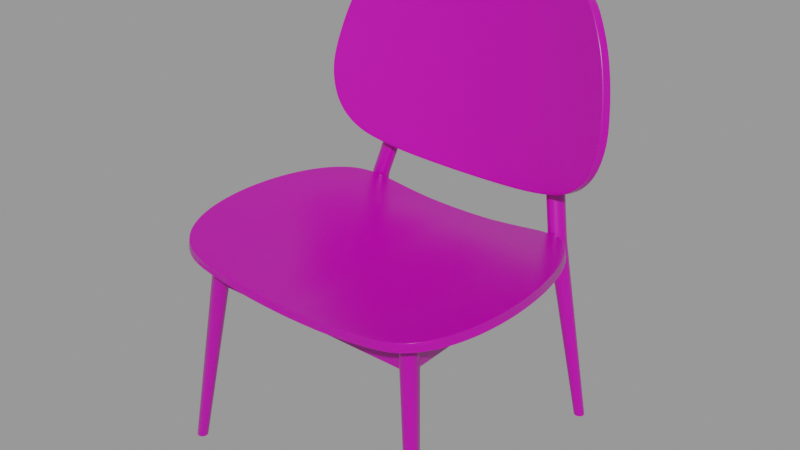 # Source: urban_chair_1K_9558bc1b-f05e-4e5f-881f-d360e84622be.blend  (saved by Blender 2.92.15; exported with 4.5.12 LTS)
import bpy
from mathutils import Matrix  # noqa: F401  (used for matrix-valued properties, if any)

bpy.ops.wm.read_factory_settings(use_empty=True)
scene = bpy.context.scene
scene.name = 'upload'

# ---- collections
col_urban_chair = bpy.data.collections.new('Urban Chair'); scene.collection.children.link(col_urban_chair)

# ---- images (referenced by path relative to the original .blend; pixels are not part of the script)
import os
ASSET_DIR = os.environ.get("B2B_ASSET_DIR", "")  # directory of the original .blend (textures are referenced by path, not embedded)
HERE = os.path.dirname(os.path.abspath(__file__))  # packed textures are extracted next to this script under _unpacked/

def load_image(name, relpath, width, height, colorspace="sRGB"):
    """Load a texture the original file referenced (path relative to the .blend, or extracted next to this script)."""
    p = next((c for c in (os.path.join(HERE, relpath), os.path.join(ASSET_DIR, relpath)) if relpath and os.path.exists(c)), "")
    if p:
        img = bpy.data.images.load(p, check_existing=True)
        img.name = name
    else:  # same state as the original file: an image datablock whose file is absent (Cycles renders it pink)
        img = bpy.data.images.new(name, width, height)
        img.source = "FILE"
        img.filepath = "//" + (relpath or name)
    img.colorspace_settings.name = colorspace
    return img
img_beech_wood_albedo_jpg = load_image('beech wood_albedo.jpg', 'textures_1k/beech wood_albedo.jpg', 1024, 1024, 'sRGB')
img_beech_wood_roughness_jpg = load_image('beech wood_roughness.jpg', 'textures_1k/beech wood_roughness.jpg', 1024, 1024, 'Non-Color')
img_beech_wood_normal_jpg = load_image('beech wood_normal.jpg', 'textures_1k/beech wood_normal.jpg', 1024, 1024, 'Non-Color')
img_beech_wood_height_jpg = load_image('beech wood_height.jpg', 'textures_1k/beech wood_height.jpg', 1024, 1024, 'Non-Color')

# ---- materials (node trees are filled in below, after node groups)
mat_beech_wood = bpy.data.materials.new('beech wood')
mat_beech_wood.alpha_threshold = 0.0
mat_beech_wood.use_transparent_shadow = False
mat_beech_wood.roughness = 0.5

# ---- node groups
ng_auto_smooth = bpy.data.node_groups.new('Auto Smooth', 'GeometryNodeTree')
_s = ng_auto_smooth.interface.new_socket(name='Geometry', in_out='OUTPUT', socket_type='NodeSocketGeometry')
_s = ng_auto_smooth.interface.new_socket(name='Geometry', in_out='INPUT', socket_type='NodeSocketGeometry')
_s = ng_auto_smooth.interface.new_socket(name='Angle', in_out='INPUT', socket_type='NodeSocketFloat')
_s.subtype = 'ANGLE'
_s.min_value = 0.0
_s.max_value = 3.142
ng_auto_smooth.is_modifier = True
_N = ng_auto_smooth.nodes; _L = ng_auto_smooth.links
n0 = _N.new('NodeGroupOutput'); n0.name = 'Group Output'; n0.location = (480, -100)
n1 = _N.new('NodeGroupInput'); n1.name = 'Group Input'; n1.location = (-420, -300)
n2 = _N.new('NodeGroupInput'); n2.name = 'Group Input.001'; n2.location = (-60, -100)
n3 = _N.new('GeometryNodeSetShadeSmooth'); n3.name = 'Set Shade Smooth'; n3.location = (120, -100)
n3.domain = 'EDGE'
n4 = _N.new('GeometryNodeSetShadeSmooth'); n4.name = 'Set Shade Smooth.001'; n4.location = (300, -100)
n5 = _N.new('GeometryNodeInputMeshEdgeAngle'); n5.name = 'Edge Angle'; n5.location = (-420, -220)
n6 = _N.new('GeometryNodeInputEdgeSmooth'); n6.name = 'Is Edge Smooth'; n6.location = (-60, -160)
n7 = _N.new('GeometryNodeInputShadeSmooth'); n7.name = 'Is Face Smooth'; n7.location = (-240, -340)
n8 = _N.new('FunctionNodeBooleanMath'); n8.name = 'Boolean Math'; n8.location = (-60, -220)
n9 = _N.new('FunctionNodeCompare'); n9.name = 'Compare'; n9.location = (-240, -180)
n9.operation = 'LESS_EQUAL'
_L.new(n5.outputs[0], n9.inputs[0])
_L.new(n4.outputs[0], n0.inputs[0])
_L.new(n1.outputs[1], n9.inputs[1])
_L.new(n9.outputs[0], n8.inputs[0])
_L.new(n7.outputs[0], n8.inputs[1])
_L.new(n2.outputs[0], n3.inputs[0])
_L.new(n6.outputs[0], n3.inputs[1])
_L.new(n3.outputs[0], n4.inputs[0])
_L.new(n8.outputs[0], n3.inputs[2])
n0.is_active_output = True

# ---- material node trees
mat_beech_wood.use_nodes = True; mat_beech_wood.node_tree.nodes.clear()
_N = mat_beech_wood.node_tree.nodes; _L = mat_beech_wood.node_tree.links
n0 = _N.new('ShaderNodeTexImage'); n0.name = 'Image Texture'; n0.location = (-600, 600)
n0.width = 140
n0.image = img_beech_wood_albedo_jpg
n1 = _N.new('ShaderNodeTexImage'); n1.name = 'Image Texture.001'; n1.location = (-600, 300)
n1.width = 140
n1.image = img_beech_wood_roughness_jpg
n2 = _N.new('ShaderNodeTexImage'); n2.name = 'Image Texture.003'; n2.location = (-900, -300)
n2.width = 140
n2.image = img_beech_wood_normal_jpg
n3 = _N.new('ShaderNodeNormalMap'); n3.name = 'Normal Map'; n3.location = (-600, -300)
n3.inputs[0].default_value = 0.1
n4 = _N.new('ShaderNodeTexImage'); n4.name = 'Image Texture.004'; n4.location = (-900, -600)
n4.width = 140
n4.image = img_beech_wood_height_jpg
n5 = _N.new('ShaderNodeDisplacement'); n5.name = 'Displacement'; n5.location = (-600, -600)
n5.inputs[1].default_value = 0.0
n5.inputs[2].default_value = 1.0
n6 = _N.new('ShaderNodeOutputMaterial'); n6.name = 'Material Output'; n6.location = (449, 111)
n7 = _N.new('ShaderNodeBsdfPrincipled'); n7.name = 'Principled BSDF'; n7.location = (92, 251)
n7.width = 150
n7.subsurface_method = 'BURLEY'
n7.inputs[3].default_value = 1.45
n7.inputs[9].default_value = (1.0, 1.0, 1.0)
n7.inputs[27].default_value = (0.0, 0.0, 0.0, 1.0)
n7.inputs[28].default_value = 1.0
n8 = _N.new('ShaderNodeRGBCurve'); n8.name = 'RGB Curves'; n8.location = (-256, 157)
_c = n8.mapping.curves[3]
while len(_c.points) > 2: _c.points.remove(_c.points[-1])
_c.points[0].location = (0.0, 0.0); _c.points[0].handle_type = 'AUTO'
_c.points[1].location = (0.45238, 0.67857); _c.points[1].handle_type = 'AUTO'
_p = _c.points.new(1.0, 1.0); _p.handle_type = 'AUTO'
n8.mapping.update()
n9 = _N.new('ShaderNodeMix'); n9.name = 'Mix'; n9.location = (-222, 421)
n9.data_type = 'RGBA'
n9.blend_type = 'MULTIPLY'
n9.inputs[0].default_value = 1.0
n9.inputs[7].default_value = (0.5, 0.2933, 0.372, 1.0)
_L.new(n7.outputs[0], n6.inputs[0])
_L.new(n0.outputs[0], n9.inputs[6])
_L.new(n1.outputs[0], n8.inputs[1])
_L.new(n2.outputs[0], n3.inputs[1])
_L.new(n3.outputs[0], n7.inputs[5])
_L.new(n4.outputs[0], n5.inputs[0])
_L.new(n9.outputs[2], n7.inputs[0])
_L.new(n8.outputs[0], n7.inputs[2])
n6.is_active_output = True

# ---- meshes
me_mesh_036 = bpy.data.meshes.new('mesh.036')
me_mesh_036.from_pydata([(3.129, 2.65, 0.4914), (3.389, 2.331, 0.5918), (3.646, 1.881, 0.6812), (3.85, 1.435, 0.7443), (4.042, 0.7584, 0.8066), (4.136, 0.281, 0.8527), (4.197, -0.126, 0.88), (4.208, -0.4835, 0.8822), (4.164, -0.8245, 0.861), (4.062, -1.201, 0.8196), (3.893, -1.517, 0.7621), (3.653, -1.792, 0.6873), (0.4995, 2.862, -0.02387), (1.141, 2.862, 0.02425), (1.794, 2.862, 0.1159), (2.45, 2.862, 0.2808), (2.777, 2.792, 0.3822), (3.877, -0.5249, 0.758), (3.73, -1.334, 0.7058), (3.557, -1.66, 0.654), (0.7936, -2.485, 0.07404), (1.611, -2.423, 0.1834), (2.386, -2.316, 0.3253), (3.058, -2.137, 0.4949), (3.358, -1.998, 0.5891), (3.832, -0.9404, 0.7402), (3.867, -0.1216, 0.755), (3.807, 0.3074, 0.7317), (3.707, 0.7801, 0.6882), (3.522, 1.38, 0.6332), (3.308, 1.855, 0.5612), (3.058, 2.326, 0.4767), (3.21, -1.788, 0.547), (3.357, -1.411, 0.5877), (3.459, -1.006, 0.6145), (3.508, -0.5666, 0.6254), (3.501, -0.1424, 0.6197), (3.442, 0.3258, 0.5981), (3.328, 0.8233, 0.5597), (3.159, 1.339, 0.5049), (2.956, 1.83, 0.44), (2.717, 2.321, 0.3647), (2.494, -1.922, 0.3497), (2.574, -1.508, 0.3691), (2.652, -1.076, 0.3787), (2.687, -0.6203, 0.3782), (2.676, -0.1456, 0.3671), (2.619, 0.3415, 0.3456), (2.521, 0.8361, 0.3146), (2.384, 1.334, 0.275), (2.214, 1.833, 0.2279), (2.016, 2.331, 0.1745), (1.677, -1.964, 0.1879), (1.742, -1.502, 0.1919), (1.793, -1.046, 0.1904), (1.814, -0.574, 0.1842), (1.802, -0.09083, 0.1732), (1.757, 0.3978, 0.1575), (1.682, 0.8882, 0.1375), (1.579, 1.377, 0.1136), (1.452, 1.863, 0.08648), (1.305, 2.345, 0.0565), (0.8337, -1.953, 0.07293), (0.8773, -1.449, 0.0721), (0.905, -0.9713, 0.06928), (0.9147, -0.487, 0.065), (0.9049, -0.0002884, 0.05919), (0.8759, 0.4838, 0.05192), (0.8289, 0.9628, 0.04332), (0.7658, 1.435, 0.03355), (0.6885, 1.898, 0.02277), (0.5989, 2.354, 0.006946), (-3.129, 2.65, 0.4914), (-3.389, 2.331, 0.5918), (-3.646, 1.881, 0.6812), (-3.85, 1.435, 0.7443), (-4.042, 0.7584, 0.8066), (-4.136, 0.281, 0.8527), (-4.197, -0.126, 0.88), (-4.208, -0.4835, 0.8822), (-4.164, -0.8245, 0.861), (-4.062, -1.201, 0.8196), (-3.893, -1.517, 0.7621), (-3.653, -1.792, 0.6873), (0.0, 2.862, -0.04175), (-0.4995, 2.862, -0.02387), (-1.141, 2.862, 0.02425), (-1.794, 2.862, 0.1159), (-2.45, 2.862, 0.2808), (-2.777, 2.792, 0.3822), (-3.877, -0.5249, 0.758), (-3.73, -1.334, 0.7058), (0.0, 2.37, -0.01107), (0.0, 1.956, 0.0), (0.0, 1.471, 0.0), (0.0, 0.9928, 0.0), (0.0, 0.5207, 0.0), (0.0, 0.06544, 0.0), (0.0, -0.4415, 0.0), (0.0, -0.9329, 0.0), (0.0, -1.414, 0.0), (0.0, -1.96, -2.295e-06), (0.0, -2.515, 0.02229), (-3.557, -1.66, 0.654), (-0.7936, -2.485, 0.07404), (-1.611, -2.423, 0.1834), (-2.386, -2.316, 0.3253), (-3.058, -2.137, 0.4949), (-3.358, -1.998, 0.5891), (-3.832, -0.9404, 0.7402), (-3.867, -0.1216, 0.755), (-3.807, 0.3074, 0.7317), (-3.707, 0.7801, 0.6882), (-3.522, 1.38, 0.6332), (-3.308, 1.855, 0.5612), (-3.058, 2.326, 0.4767), (-3.21, -1.788, 0.547), (-3.357, -1.411, 0.5877), (-3.459, -1.006, 0.6145), (-3.508, -0.5666, 0.6254), (-3.501, -0.1424, 0.6197), (-3.442, 0.3258, 0.5981), (-3.328, 0.8233, 0.5597), (-3.159, 1.339, 0.5049), (-2.956, 1.83, 0.44), (-2.717, 2.321, 0.3647), (-2.494, -1.922, 0.3497), (-2.574, -1.508, 0.3691), (-2.652, -1.076, 0.3787), (-2.687, -0.6203, 0.3782), (-2.676, -0.1456, 0.3671), (-2.619, 0.3415, 0.3456), (-2.521, 0.8361, 0.3146), (-2.384, 1.334, 0.275), (-2.214, 1.833, 0.2279), (-2.016, 2.331, 0.1745), (-1.677, -1.964, 0.1879), (-1.742, -1.502, 0.1919), (-1.793, -1.046, 0.1904), (-1.814, -0.574, 0.1842), (-1.802, -0.09083, 0.1732), (-1.757, 0.3978, 0.1575), (-1.682, 0.8882, 0.1375), (-1.579, 1.377, 0.1136), (-1.452, 1.863, 0.08648), (-1.305, 2.345, 0.0565), (-0.8337, -1.953, 0.07293), (-0.8773, -1.449, 0.0721), (-0.905, -0.9713, 0.06928), (-0.9147, -0.487, 0.065), (-0.9049, -0.0002884, 0.05919), (-0.8759, 0.4838, 0.05192), (-0.8289, 0.9628, 0.04332), (-0.7658, 1.435, 0.03355), (-0.6885, 1.898, 0.02277), (-0.5989, 2.354, 0.006946)], [], [(10, 11, 24, 19), (19, 24, 23, 32), (32, 42, 43, 33), (42, 52, 53, 43), (52, 62, 63, 53), (63, 62, 101, 100), (64, 63, 100, 99), (9, 10, 19, 18), (18, 19, 32, 33), (33, 43, 44, 34), (43, 53, 54, 44), (53, 63, 64, 54), (65, 64, 99, 98), (8, 9, 18, 25), (25, 18, 33, 34), (34, 44, 45, 35), (44, 54, 55, 45), (54, 64, 65, 55), (66, 65, 98, 97), (7, 8, 25, 17), (17, 25, 34, 35), (35, 45, 46, 36), (45, 55, 56, 46), (55, 65, 66, 56), (67, 66, 97, 96), (6, 7, 17, 26), (26, 17, 35, 36), (36, 46, 47, 37), (46, 56, 57, 47), (56, 66, 67, 57), (68, 67, 96, 95), (5, 6, 26, 27), (27, 26, 36, 37), (37, 47, 48, 38), (47, 57, 58, 48), (57, 67, 68, 58), (69, 68, 95, 94), (4, 5, 27, 28), (28, 27, 37, 38), (38, 48, 49, 39), (48, 58, 59, 49), (58, 68, 69, 59), (70, 69, 94, 93), (3, 4, 28, 29), (29, 28, 38, 39), (39, 49, 50, 40), (49, 59, 60, 50), (59, 69, 70, 60), (71, 70, 93, 92), (2, 3, 29, 30), (30, 29, 39, 40), (40, 50, 51, 41), (50, 60, 61, 51), (60, 70, 71, 61), (12, 71, 92, 84), (1, 2, 30, 31), (31, 30, 40, 41), (41, 51, 14, 15), (51, 61, 13, 14), (61, 71, 12, 13), (21, 20, 62, 52), (0, 1, 31, 16), (16, 31, 41, 15), (23, 22, 42, 32), (22, 21, 52, 42), (20, 102, 101, 62), (82, 103, 108, 83), (103, 116, 107, 108), (116, 117, 127, 126), (126, 127, 137, 136), (136, 137, 147, 146), (147, 100, 101, 146), (148, 99, 100, 147), (81, 91, 103, 82), (91, 117, 116, 103), (117, 118, 128, 127), (127, 128, 138, 137), (137, 138, 148, 147), (149, 98, 99, 148), (80, 109, 91, 81), (109, 118, 117, 91), (118, 119, 129, 128), (128, 129, 139, 138), (138, 139, 149, 148), (150, 97, 98, 149), (79, 90, 109, 80), (90, 119, 118, 109), (119, 120, 130, 129), (129, 130, 140, 139), (139, 140, 150, 149), (151, 96, 97, 150), (78, 110, 90, 79), (110, 120, 119, 90), (120, 121, 131, 130), (130, 131, 141, 140), (140, 141, 151, 150), (152, 95, 96, 151), (77, 111, 110, 78), (111, 121, 120, 110), (121, 122, 132, 131), (131, 132, 142, 141), (141, 142, 152, 151), (153, 94, 95, 152), (76, 112, 111, 77), (112, 122, 121, 111), (122, 123, 133, 132), (132, 133, 143, 142), (142, 143, 153, 152), (154, 93, 94, 153), (75, 113, 112, 76), (113, 123, 122, 112), (123, 124, 134, 133), (133, 134, 144, 143), (143, 144, 154, 153), (155, 92, 93, 154), (74, 114, 113, 75), (114, 124, 123, 113), (124, 125, 135, 134), (134, 135, 145, 144), (144, 145, 155, 154), (85, 84, 92, 155), (73, 115, 114, 74), (115, 125, 124, 114), (125, 88, 87, 135), (135, 87, 86, 145), (145, 86, 85, 155), (105, 136, 146, 104), (72, 89, 115, 73), (89, 88, 125, 115), (107, 116, 126, 106), (106, 126, 136, 105), (104, 146, 101, 102)])
me_mesh_036.polygons.foreach_set('use_smooth', [True] * 132)
_uv = me_mesh_036.uv_layers.new(name='automap')
_uv.uv.foreach_set('vector', [0.8347, 0.6675, 0.8148, 0.6892, 0.7901, 0.7056, 0.8067, 0.6787, 0.8067, 0.6787, 0.7901, 0.7056, 0.7651, 0.7165, 0.7778, 0.6888, 0.7778, 0.6888, 0.7189, 0.6994, 0.7255, 0.6665, 0.79, 0.659, 0.7189, 0.6994, 0.6528, 0.7026, 0.658, 0.666, 0.7255, 0.6665, 0.6528, 0.7026, 0.5853, 0.7018, 0.5887, 0.6618, 0.658, 0.666, 0.5887, 0.6618, 0.5853, 0.7018, 0.519, 0.7023, 0.519, 0.6591, 0.5909, 0.6239, 0.5887, 0.6618, 0.519, 0.6591, 0.5189, 0.6209, 0.8489, 0.6424, 0.8347, 0.6675, 0.8067, 0.6787, 0.8211, 0.6529, 0.8211, 0.6529, 0.8067, 0.6787, 0.7778, 0.6888, 0.79, 0.659, 0.79, 0.659, 0.7255, 0.6665, 0.7317, 0.6323, 0.7985, 0.6269, 0.7255, 0.6665, 0.658, 0.666, 0.662, 0.6298, 0.7317, 0.6323, 0.658, 0.666, 0.5887, 0.6618, 0.5909, 0.6239, 0.662, 0.6298, 0.5916, 0.5855, 0.5909, 0.6239, 0.5189, 0.6209, 0.5188, 0.582, 0.8577, 0.6126, 0.8489, 0.6424, 0.8211, 0.6529, 0.8297, 0.6217, 0.8297, 0.6217, 0.8211, 0.6529, 0.79, 0.659, 0.7985, 0.6269, 0.7985, 0.6269, 0.7317, 0.6323, 0.7345, 0.5961, 0.8025, 0.592, 0.7317, 0.6323, 0.662, 0.6298, 0.6635, 0.5923, 0.7345, 0.5961, 0.662, 0.6298, 0.5909, 0.6239, 0.5916, 0.5855, 0.6635, 0.5923, 0.5907, 0.5469, 0.5916, 0.5855, 0.5188, 0.582, 0.5188, 0.5417, 0.8616, 0.5856, 0.8577, 0.6126, 0.8297, 0.6217, 0.8336, 0.5888, 0.8336, 0.5888, 0.8297, 0.6217, 0.7985, 0.6269, 0.8025, 0.592, 0.8025, 0.592, 0.7345, 0.5961, 0.7335, 0.5585, 0.8019, 0.5584, 0.7345, 0.5961, 0.6635, 0.5923, 0.6625, 0.554, 0.7335, 0.5585, 0.6635, 0.5923, 0.5916, 0.5855, 0.5907, 0.5469, 0.6625, 0.554, 0.5883, 0.5084, 0.5907, 0.5469, 0.5188, 0.5417, 0.5187, 0.5056, 0.8608, 0.5572, 0.8616, 0.5856, 0.8336, 0.5888, 0.8328, 0.5568, 0.8328, 0.5568, 0.8336, 0.5888, 0.8025, 0.592, 0.8019, 0.5584, 0.8019, 0.5584, 0.7335, 0.5585, 0.7288, 0.5198, 0.797, 0.5212, 0.7335, 0.5585, 0.6625, 0.554, 0.6588, 0.5152, 0.7288, 0.5198, 0.6625, 0.554, 0.5907, 0.5469, 0.5883, 0.5084, 0.6588, 0.5152, 0.5845, 0.4704, 0.5883, 0.5084, 0.5187, 0.5056, 0.5187, 0.4681, 0.8557, 0.5249, 0.8608, 0.5572, 0.8328, 0.5568, 0.8278, 0.5228, 0.8278, 0.5228, 0.8328, 0.5568, 0.8019, 0.5584, 0.797, 0.5212, 0.797, 0.5212, 0.7288, 0.5198, 0.7207, 0.4806, 0.7876, 0.4817, 0.7288, 0.5198, 0.6588, 0.5152, 0.6526, 0.4763, 0.7207, 0.4806, 0.6588, 0.5152, 0.5883, 0.5084, 0.5845, 0.4704, 0.6526, 0.4763, 0.5795, 0.433, 0.5845, 0.4704, 0.5187, 0.4681, 0.5186, 0.4301, 0.8475, 0.487, 0.8557, 0.5249, 0.8278, 0.5228, 0.8193, 0.4852, 0.8193, 0.4852, 0.8278, 0.5228, 0.797, 0.5212, 0.7876, 0.4817, 0.7876, 0.4817, 0.7207, 0.4806, 0.7095, 0.441, 0.7736, 0.4408, 0.7207, 0.4806, 0.6526, 0.4763, 0.6443, 0.4375, 0.7095, 0.441, 0.6526, 0.4763, 0.5845, 0.4704, 0.5795, 0.433, 0.6443, 0.4375, 0.5733, 0.3962, 0.5795, 0.433, 0.5186, 0.4301, 0.5185, 0.3916, 0.8316, 0.4333, 0.8475, 0.487, 0.8193, 0.4852, 0.8041, 0.4376, 0.8041, 0.4376, 0.8193, 0.4852, 0.7876, 0.4817, 0.7736, 0.4408, 0.7736, 0.4408, 0.7095, 0.441, 0.6956, 0.4014, 0.7568, 0.4018, 0.7095, 0.441, 0.6443, 0.4375, 0.6341, 0.3989, 0.6956, 0.4014, 0.6443, 0.4375, 0.5795, 0.433, 0.5733, 0.3962, 0.6341, 0.3989, 0.5661, 0.3599, 0.5733, 0.3962, 0.5185, 0.3916, 0.5185, 0.3587, 0.8148, 0.3979, 0.8316, 0.4333, 0.8041, 0.4376, 0.7863, 0.3999, 0.7863, 0.3999, 0.8041, 0.4376, 0.7736, 0.4408, 0.7568, 0.4018, 0.7568, 0.4018, 0.6956, 0.4014, 0.6794, 0.3619, 0.7371, 0.3628, 0.6956, 0.4014, 0.6341, 0.3989, 0.6222, 0.3607, 0.6794, 0.3619, 0.6341, 0.3989, 0.5733, 0.3962, 0.5661, 0.3599, 0.6222, 0.3607, 0.5581, 0.3196, 0.5661, 0.3599, 0.5185, 0.3587, 0.5184, 0.3196, 0.7933, 0.3622, 0.8148, 0.3979, 0.7863, 0.3999, 0.7655, 0.3625, 0.7655, 0.3625, 0.7863, 0.3999, 0.7568, 0.4018, 0.7371, 0.3628, 0.7371, 0.3628, 0.6794, 0.3619, 0.6613, 0.3197, 0.715, 0.3198, 0.6794, 0.3619, 0.6222, 0.3607, 0.609, 0.3196, 0.6613, 0.3197, 0.6222, 0.3607, 0.5661, 0.3599, 0.5581, 0.3196, 0.609, 0.3196, 0.6476, 0.739, 0.5822, 0.7439, 0.5853, 0.7018, 0.6528, 0.7026, 0.7713, 0.3368, 0.7933, 0.3622, 0.7655, 0.3625, 0.7421, 0.3255, 0.7421, 0.3255, 0.7655, 0.3625, 0.7371, 0.3628, 0.715, 0.3198, 0.7651, 0.7165, 0.7101, 0.7306, 0.7189, 0.6994, 0.7778, 0.6888, 0.7101, 0.7306, 0.6476, 0.739, 0.6528, 0.7026, 0.7189, 0.6994, 0.5822, 0.7439, 0.5191, 0.7463, 0.519, 0.7023, 0.5853, 0.7018, 0.2032, 0.6685, 0.2313, 0.6796, 0.248, 0.7064, 0.2232, 0.6902, 0.2313, 0.6796, 0.2602, 0.6897, 0.273, 0.7173, 0.248, 0.7064, 0.2602, 0.6897, 0.2479, 0.6598, 0.3124, 0.6672, 0.3191, 0.7, 0.3191, 0.7, 0.3124, 0.6672, 0.38, 0.6664, 0.3852, 0.703, 0.3852, 0.703, 0.38, 0.6664, 0.4492, 0.662, 0.4527, 0.702, 0.4492, 0.662, 0.519, 0.6591, 0.519, 0.7023, 0.4527, 0.702, 0.4469, 0.6241, 0.5189, 0.6209, 0.519, 0.6591, 0.4492, 0.662, 0.1889, 0.6434, 0.2168, 0.6539, 0.2313, 0.6796, 0.2032, 0.6685, 0.2168, 0.6539, 0.2479, 0.6598, 0.2602, 0.6897, 0.2313, 0.6796, 0.2479, 0.6598, 0.2393, 0.6277, 0.3061, 0.6329, 0.3124, 0.6672, 0.3124, 0.6672, 0.3061, 0.6329, 0.3758, 0.6302, 0.38, 0.6664, 0.38, 0.6664, 0.3758, 0.6302, 0.4469, 0.6241, 0.4492, 0.662, 0.4461, 0.5857, 0.5188, 0.582, 0.5189, 0.6209, 0.4469, 0.6241, 0.1801, 0.6137, 0.2081, 0.6227, 0.2168, 0.6539, 0.1889, 0.6434, 0.2081, 0.6227, 0.2393, 0.6277, 0.2479, 0.6598, 0.2168, 0.6539, 0.2393, 0.6277, 0.2352, 0.5929, 0.3032, 0.5968, 0.3061, 0.6329, 0.3061, 0.6329, 0.3032, 0.5968, 0.3741, 0.5928, 0.3758, 0.6302, 0.3758, 0.6302, 0.3741, 0.5928, 0.4461, 0.5857, 0.4469, 0.6241, 0.4468, 0.5471, 0.5188, 0.5417, 0.5188, 0.582, 0.4461, 0.5857, 0.176, 0.5866, 0.2041, 0.5898, 0.2081, 0.6227, 0.1801, 0.6137, 0.2041, 0.5898, 0.2352, 0.5929, 0.2393, 0.6277, 0.2081, 0.6227, 0.2352, 0.5929, 0.2357, 0.5592, 0.3041, 0.5591, 0.3032, 0.5968, 0.3032, 0.5968, 0.3041, 0.5591, 0.3751, 0.5545, 0.3741, 0.5928, 0.3741, 0.5928, 0.3751, 0.5545, 0.4468, 0.5471, 0.4461, 0.5857, 0.4491, 0.5087, 0.5187, 0.5056, 0.5188, 0.5417, 0.4468, 0.5471, 0.1768, 0.5583, 0.2047, 0.5578, 0.2041, 0.5898, 0.176, 0.5866, 0.2047, 0.5578, 0.2357, 0.5592, 0.2352, 0.5929, 0.2041, 0.5898, 0.2357, 0.5592, 0.2404, 0.5221, 0.3087, 0.5205, 0.3041, 0.5591, 0.3041, 0.5591, 0.3087, 0.5205, 0.3787, 0.5157, 0.3751, 0.5545, 0.3751, 0.5545, 0.3787, 0.5157, 0.4491, 0.5087, 0.4468, 0.5471, 0.4528, 0.4706, 0.5187, 0.4681, 0.5187, 0.5056, 0.4491, 0.5087, 0.1818, 0.526, 0.2096, 0.5237, 0.2047, 0.5578, 0.1768, 0.5583, 0.2096, 0.5237, 0.2404, 0.5221, 0.2357, 0.5592, 0.2047, 0.5578, 0.2404, 0.5221, 0.2498, 0.4826, 0.3167, 0.4812, 0.3087, 0.5205, 0.3087, 0.5205, 0.3167, 0.4812, 0.3847, 0.4767, 0.3787, 0.5157, 0.3787, 0.5157, 0.3847, 0.4767, 0.4528, 0.4706, 0.4491, 0.5087, 0.4577, 0.4332, 0.5186, 0.4301, 0.5187, 0.4681, 0.4528, 0.4706, 0.1899, 0.4881, 0.2181, 0.4862, 0.2096, 0.5237, 0.1818, 0.526, 0.2181, 0.4862, 0.2498, 0.4826, 0.2404, 0.5221, 0.2096, 0.5237, 0.2498, 0.4826, 0.2636, 0.4416, 0.3277, 0.4416, 0.3167, 0.4812, 0.3167, 0.4812, 0.3277, 0.4416, 0.3929, 0.4379, 0.3847, 0.4767, 0.3847, 0.4767, 0.3929, 0.4379, 0.4577, 0.4332, 0.4528, 0.4706, 0.4638, 0.3963, 0.5185, 0.3916, 0.5186, 0.4301, 0.4577, 0.4332, 0.2056, 0.4343, 0.2331, 0.4385, 0.2181, 0.4862, 0.1899, 0.4881, 0.2331, 0.4385, 0.2636, 0.4416, 0.2498, 0.4826, 0.2181, 0.4862, 0.2636, 0.4416, 0.2803, 0.4025, 0.3415, 0.4019, 0.3277, 0.4416, 0.3277, 0.4416, 0.3415, 0.4019, 0.403, 0.3993, 0.3929, 0.4379, 0.3929, 0.4379, 0.403, 0.3993, 0.4638, 0.3963, 0.4577, 0.4332, 0.4709, 0.3601, 0.5185, 0.3587, 0.5185, 0.3916, 0.4638, 0.3963, 0.2223, 0.3988, 0.2508, 0.4007, 0.2331, 0.4385, 0.2056, 0.4343, 0.2508, 0.4007, 0.2803, 0.4025, 0.2636, 0.4416, 0.2331, 0.4385, 0.2803, 0.4025, 0.2999, 0.3635, 0.3576, 0.3624, 0.3415, 0.4019, 0.3415, 0.4019, 0.3576, 0.3624, 0.4147, 0.361, 0.403, 0.3993, 0.403, 0.3993, 0.4147, 0.361, 0.4709, 0.3601, 0.4638, 0.3963, 0.4788, 0.3197, 0.5184, 0.3196, 0.5185, 0.3587, 0.4709, 0.3601, 0.2437, 0.363, 0.2715, 0.3632, 0.2508, 0.4007, 0.2223, 0.3988, 0.2715, 0.3632, 0.2999, 0.3635, 0.2803, 0.4025, 0.2508, 0.4007, 0.2999, 0.3635, 0.3218, 0.3204, 0.3755, 0.3201, 0.3576, 0.3624, 0.3576, 0.3624, 0.3755, 0.3201, 0.4278, 0.3199, 0.4147, 0.361, 0.4147, 0.361, 0.4278, 0.3199, 0.4788, 0.3197, 0.4709, 0.3601, 0.3905, 0.7394, 0.3852, 0.703, 0.4527, 0.702, 0.456, 0.7441, 0.2656, 0.3376, 0.2948, 0.3262, 0.2715, 0.3632, 0.2437, 0.363, 0.2948, 0.3262, 0.3218, 0.3204, 0.2999, 0.3635, 0.2715, 0.3632, 0.273, 0.7173, 0.2602, 0.6897, 0.3191, 0.7, 0.328, 0.7312, 0.328, 0.7312, 0.3191, 0.7, 0.3852, 0.703, 0.3905, 0.7394, 0.456, 0.7441, 0.4527, 0.702, 0.519, 0.7023, 0.5191, 0.7463])
me_mesh_036.materials.append(mat_beech_wood)
me_mesh_036.use_remesh_preserve_volume = False
me_mesh_036.use_remesh_preserve_attributes = False
me_mesh_036.use_mirror_vertex_groups = False
me_mesh_036.auto_texspace = False
me_mesh_036.update()
me_mesh_037 = bpy.data.meshes.new('mesh.037')
me_mesh_037.from_pydata([(2.154, 2.886, 0.3652), (2.615, 2.714, 0.4459), (2.962, 2.297, 0.5068), (3.202, 1.773, 0.5487), (3.359, 1.201, 0.5763), (3.449, 0.6038, 0.592), (3.473, -0.004372, 0.5962), (3.426, -0.6109, 0.588), (3.291, -1.197, 0.5642), (3.037, -1.722, 0.5198), (2.642, -2.091, 0.4506), (2.154, -2.212, 0.3652), (0.2918, 2.886, 0.1877), (0.6962, 2.886, 0.1991), (0.9909, 2.886, 0.2209), (1.475, 2.886, 0.2736), (2.526, -0.5742, 0.4228), (2.205, -1.642, 0.3771), (1.878, -2.026, 0.3307), (0.2918, -2.212, 0.1877), (0.6962, -2.212, 0.1991), (0.9909, -2.212, 0.2209), (1.475, -2.212, 0.2736), (2.414, -1.134, 0.4069), (2.565, 0.003372, 0.4283), (2.545, 0.5843, 0.4255), (2.471, 1.158, 0.415), (2.341, 1.712, 0.3965), (2.143, 2.227, 0.3684), (1.856, 2.655, 0.3276), (1.305, -1.962, 0.2493), (1.56, -1.563, 0.2723), (1.724, -1.071, 0.2871), (1.811, -0.5375, 0.295), (1.842, 0.01112, 0.2978), (1.826, 0.5648, 0.2964), (1.768, 1.115, 0.2911), (1.666, 1.651, 0.282), (1.512, 2.158, 0.268), (1.288, 2.597, 0.2477), (0.8151, -1.907, 0.214), (0.9116, -1.496, 0.2262), (0.9735, -1.017, 0.234), (1.007, -0.5063, 0.2381), (1.018, 0.01771, 0.2396), (1.012, 0.5481, 0.2388), (0.9904, 1.078, 0.2361), (0.9519, 1.599, 0.2312), (0.8934, 2.098, 0.2239), (0.8086, 2.547, 0.2132), (0.3412, -1.848, 0.1942), (0.3812, -1.423, 0.1994), (0.4069, -0.9583, 0.2027), (0.4206, -0.4727, 0.2045), (0.4254, 0.02481, 0.2051), (0.423, 0.5303, 0.2048), (0.4139, 1.039, 0.2036), (0.3979, 1.543, 0.2015), (0.3737, 2.034, 0.1984), (0.3385, 2.494, 0.1938), (-2.154, 2.886, 0.3652), (-2.615, 2.714, 0.4459), (-2.962, 2.297, 0.5068), (-3.202, 1.773, 0.5487), (-3.359, 1.201, 0.5763), (-3.449, 0.6038, 0.592), (-3.473, -0.004372, 0.5962), (-3.426, -0.6109, 0.588), (-3.291, -1.197, 0.5642), (-3.037, -1.722, 0.5198), (-2.642, -2.091, 0.4506), (-2.154, -2.212, 0.3652), (0.0, 2.886, 0.1835), (-0.2918, 2.886, 0.1877), (-0.6962, 2.886, 0.1991), (-0.9909, 2.886, 0.2209), (-1.475, 2.886, 0.2736), (-2.526, -0.5742, 0.4228), (-2.205, -1.642, 0.3771), (0.0, 2.422, 0.1835), (0.0, 1.948, 0.1835), (0.0, 1.468, 0.1835), (0.0, 0.9855, 0.1835), (0.0, 0.5062, 0.1835), (0.0, 0.03435, 0.1835), (0.0, -0.4275, 0.1835), (0.0, -0.8801, 0.1835), (0.0, -1.326, 0.1835), (0.0, -1.769, 0.1835), (0.0, -2.212, 0.1835), (-1.878, -2.026, 0.3307), (-0.2918, -2.212, 0.1877), (-0.6962, -2.212, 0.1991), (-0.9909, -2.212, 0.2209), (-1.475, -2.212, 0.2736), (-2.414, -1.134, 0.4069), (-2.565, 0.003372, 0.4283), (-2.545, 0.5843, 0.4255), (-2.471, 1.158, 0.415), (-2.341, 1.712, 0.3965), (-2.143, 2.227, 0.3684), (-1.856, 2.655, 0.3276), (-1.305, -1.962, 0.2493), (-1.56, -1.563, 0.2723), (-1.724, -1.071, 0.2871), (-1.811, -0.5375, 0.295), (-1.842, 0.01112, 0.2978), (-1.826, 0.5648, 0.2964), (-1.768, 1.115, 0.2911), (-1.666, 1.651, 0.282), (-1.512, 2.158, 0.268), (-1.288, 2.597, 0.2477), (-0.8151, -1.907, 0.214), (-0.9116, -1.496, 0.2262), (-0.9735, -1.017, 0.234), (-1.007, -0.5063, 0.2381), (-1.018, 0.01771, 0.2396), (-1.012, 0.5481, 0.2388), (-0.9904, 1.078, 0.2361), (-0.9519, 1.599, 0.2312), (-0.8934, 2.098, 0.2239), (-0.8086, 2.547, 0.2132), (-0.3412, -1.848, 0.1942), (-0.3812, -1.423, 0.1994), (-0.4069, -0.9583, 0.2027), (-0.4206, -0.4727, 0.2045), (-0.4254, 0.02481, 0.2051), (-0.423, 0.5303, 0.2048), (-0.4139, 1.039, 0.2036), (-0.3979, 1.543, 0.2015), (-0.3737, 2.034, 0.1984), (-0.3385, 2.494, 0.1938)], [], [(10, 11, 22, 18), (18, 22, 21, 30), (30, 21, 20, 40), (40, 20, 19, 50), (50, 19, 89, 88), (9, 10, 18, 17), (17, 18, 30, 31), (31, 30, 40, 41), (41, 40, 50, 51), (51, 50, 88, 87), (8, 9, 17, 23), (23, 17, 31, 32), (32, 31, 41, 42), (42, 41, 51, 52), (52, 51, 87, 86), (7, 8, 23, 16), (16, 23, 32, 33), (33, 32, 42, 43), (43, 42, 52, 53), (53, 52, 86, 85), (6, 7, 16, 24), (24, 16, 33, 34), (34, 33, 43, 44), (44, 43, 53, 54), (54, 53, 85, 84), (5, 6, 24, 25), (25, 24, 34, 35), (35, 34, 44, 45), (45, 44, 54, 55), (55, 54, 84, 83), (4, 5, 25, 26), (26, 25, 35, 36), (36, 35, 45, 46), (46, 45, 55, 56), (56, 55, 83, 82), (3, 4, 26, 27), (27, 26, 36, 37), (37, 36, 46, 47), (47, 46, 56, 57), (57, 56, 82, 81), (2, 3, 27, 28), (28, 27, 37, 38), (38, 37, 47, 48), (48, 47, 57, 58), (58, 57, 81, 80), (1, 2, 28, 29), (29, 28, 38, 39), (39, 38, 48, 49), (49, 48, 58, 59), (59, 58, 80, 79), (0, 1, 29, 15), (15, 29, 39, 14), (14, 39, 49, 13), (13, 49, 59, 12), (12, 59, 79, 72), (70, 90, 94, 71), (90, 102, 93, 94), (102, 112, 92, 93), (112, 122, 91, 92), (122, 88, 89, 91), (69, 78, 90, 70), (78, 103, 102, 90), (103, 113, 112, 102), (113, 123, 122, 112), (123, 87, 88, 122), (68, 95, 78, 69), (95, 104, 103, 78), (104, 114, 113, 103), (114, 124, 123, 113), (124, 86, 87, 123), (67, 77, 95, 68), (77, 105, 104, 95), (105, 115, 114, 104), (115, 125, 124, 114), (125, 85, 86, 124), (66, 96, 77, 67), (96, 106, 105, 77), (106, 116, 115, 105), (116, 126, 125, 115), (126, 84, 85, 125), (65, 97, 96, 66), (97, 107, 106, 96), (107, 117, 116, 106), (117, 127, 126, 116), (127, 83, 84, 126), (64, 98, 97, 65), (98, 108, 107, 97), (108, 118, 117, 107), (118, 128, 127, 117), (128, 82, 83, 127), (63, 99, 98, 64), (99, 109, 108, 98), (109, 119, 118, 108), (119, 129, 128, 118), (129, 81, 82, 128), (62, 100, 99, 63), (100, 110, 109, 99), (110, 120, 119, 109), (120, 130, 129, 119), (130, 80, 81, 129), (61, 101, 100, 62), (101, 111, 110, 100), (111, 121, 120, 110), (121, 131, 130, 120), (131, 79, 80, 130), (60, 76, 101, 61), (76, 75, 111, 101), (75, 74, 121, 111), (74, 73, 131, 121), (73, 72, 79, 131)])
me_mesh_037.polygons.foreach_set('use_smooth', [True] * 110)
_uv = me_mesh_037.uv_layers.new(name='UVMap')
_uv.uv.foreach_set('vector', [0.779, 0.7344, 0.7306, 0.7463, 0.6636, 0.7463, 0.7034, 0.7281, 0.7034, 0.7281, 0.6636, 0.7463, 0.6159, 0.7463, 0.6467, 0.7218, 0.6467, 0.7218, 0.6159, 0.7463, 0.587, 0.7463, 0.5987, 0.7165, 0.5987, 0.7165, 0.587, 0.7463, 0.5474, 0.7463, 0.5522, 0.7107, 0.5522, 0.7107, 0.5474, 0.7463, 0.5188, 0.7463, 0.5188, 0.7029, 0.8183, 0.6983, 0.779, 0.7344, 0.7034, 0.7281, 0.7357, 0.6906, 0.7357, 0.6906, 0.7034, 0.7281, 0.6467, 0.7218, 0.6718, 0.6828, 0.6718, 0.6828, 0.6467, 0.7218, 0.5987, 0.7165, 0.6081, 0.6762, 0.6081, 0.6762, 0.5987, 0.7165, 0.5522, 0.7107, 0.5562, 0.6691, 0.5562, 0.6691, 0.5522, 0.7107, 0.5188, 0.7029, 0.5188, 0.6596, 0.8435, 0.647, 0.8183, 0.6983, 0.7357, 0.6906, 0.7564, 0.6408, 0.7564, 0.6408, 0.7357, 0.6906, 0.6718, 0.6828, 0.6878, 0.6346, 0.6878, 0.6346, 0.6718, 0.6828, 0.6081, 0.6762, 0.6142, 0.6293, 0.6142, 0.6293, 0.6081, 0.6762, 0.5562, 0.6691, 0.5587, 0.6236, 0.5587, 0.6236, 0.5562, 0.6691, 0.5188, 0.6596, 0.5188, 0.616, 0.8569, 0.5896, 0.8435, 0.647, 0.7564, 0.6408, 0.7674, 0.586, 0.7674, 0.586, 0.7564, 0.6408, 0.6878, 0.6346, 0.6964, 0.5824, 0.6964, 0.5824, 0.6878, 0.6346, 0.6142, 0.6293, 0.6175, 0.5794, 0.6175, 0.5794, 0.6142, 0.6293, 0.5587, 0.6236, 0.56, 0.5761, 0.56, 0.5761, 0.5587, 0.6236, 0.5188, 0.616, 0.5188, 0.5717, 0.8616, 0.5303, 0.8569, 0.5896, 0.7674, 0.586, 0.7713, 0.5295, 0.7713, 0.5295, 0.7674, 0.586, 0.6964, 0.5824, 0.6994, 0.5288, 0.6994, 0.5288, 0.6964, 0.5824, 0.6175, 0.5794, 0.6186, 0.5281, 0.6186, 0.5281, 0.6175, 0.5794, 0.56, 0.5761, 0.5605, 0.5274, 0.5605, 0.5274, 0.56, 0.5761, 0.5188, 0.5717, 0.5188, 0.5265, 0.8592, 0.4708, 0.8616, 0.5303, 0.7713, 0.5295, 0.7693, 0.4727, 0.7693, 0.4727, 0.7713, 0.5295, 0.6994, 0.5288, 0.6978, 0.4746, 0.6978, 0.4746, 0.6994, 0.5288, 0.6186, 0.5281, 0.618, 0.4762, 0.618, 0.4762, 0.6186, 0.5281, 0.5605, 0.5274, 0.5603, 0.478, 0.5603, 0.478, 0.5605, 0.5274, 0.5188, 0.5265, 0.5188, 0.4803, 0.8503, 0.4124, 0.8592, 0.4708, 0.7693, 0.4727, 0.762, 0.4166, 0.762, 0.4166, 0.7693, 0.4727, 0.6978, 0.4746, 0.6922, 0.4208, 0.6922, 0.4208, 0.6978, 0.4746, 0.618, 0.4762, 0.6159, 0.4244, 0.6159, 0.4244, 0.618, 0.4762, 0.5603, 0.478, 0.5594, 0.4282, 0.5594, 0.4282, 0.5603, 0.478, 0.5188, 0.4803, 0.5188, 0.4334, 0.8347, 0.3564, 0.8503, 0.4124, 0.762, 0.4166, 0.7491, 0.3624, 0.7491, 0.3624, 0.762, 0.4166, 0.6922, 0.4208, 0.6822, 0.3683, 0.6822, 0.3683, 0.6922, 0.4208, 0.6159, 0.4244, 0.6121, 0.3734, 0.6121, 0.3734, 0.6159, 0.4244, 0.5594, 0.4282, 0.5578, 0.3789, 0.5578, 0.3789, 0.5594, 0.4282, 0.5188, 0.4334, 0.5188, 0.3862, 0.8109, 0.3051, 0.8347, 0.3564, 0.7491, 0.3624, 0.7296, 0.3119, 0.7296, 0.3119, 0.7491, 0.3624, 0.6822, 0.3683, 0.667, 0.3188, 0.667, 0.3188, 0.6822, 0.3683, 0.6121, 0.3734, 0.6064, 0.3246, 0.6064, 0.3246, 0.6121, 0.3734, 0.5578, 0.3789, 0.5554, 0.3308, 0.5554, 0.3308, 0.5578, 0.3789, 0.5188, 0.3862, 0.5188, 0.3392, 0.7763, 0.2644, 0.8109, 0.3051, 0.7296, 0.3119, 0.7012, 0.2701, 0.7012, 0.2701, 0.7296, 0.3119, 0.667, 0.3188, 0.6451, 0.2758, 0.6451, 0.2758, 0.667, 0.3188, 0.6064, 0.3246, 0.598, 0.2806, 0.598, 0.2806, 0.6064, 0.3246, 0.5554, 0.3308, 0.552, 0.2859, 0.552, 0.2859, 0.5554, 0.3308, 0.5188, 0.3392, 0.5188, 0.2929, 0.7306, 0.2475, 0.7763, 0.2644, 0.7012, 0.2701, 0.6636, 0.2475, 0.6636, 0.2475, 0.7012, 0.2701, 0.6451, 0.2758, 0.6159, 0.2475, 0.6159, 0.2475, 0.6451, 0.2758, 0.598, 0.2806, 0.587, 0.2475, 0.587, 0.2475, 0.598, 0.2806, 0.552, 0.2859, 0.5474, 0.2475, 0.5474, 0.2475, 0.552, 0.2859, 0.5188, 0.2929, 0.5188, 0.2475, 0.2587, 0.7344, 0.3343, 0.7281, 0.3741, 0.7463, 0.3071, 0.7463, 0.3343, 0.7281, 0.3909, 0.7218, 0.4218, 0.7463, 0.3741, 0.7463, 0.3909, 0.7218, 0.439, 0.7165, 0.4507, 0.7463, 0.4218, 0.7463, 0.439, 0.7165, 0.4854, 0.7107, 0.4903, 0.7463, 0.4507, 0.7463, 0.4854, 0.7107, 0.5188, 0.7029, 0.5188, 0.7463, 0.4903, 0.7463, 0.2194, 0.6983, 0.302, 0.6906, 0.3343, 0.7281, 0.2587, 0.7344, 0.302, 0.6906, 0.3659, 0.6828, 0.3909, 0.7218, 0.3343, 0.7281, 0.3659, 0.6828, 0.4295, 0.6762, 0.439, 0.7165, 0.3909, 0.7218, 0.4295, 0.6762, 0.4815, 0.6691, 0.4854, 0.7107, 0.439, 0.7165, 0.4815, 0.6691, 0.5188, 0.6596, 0.5188, 0.7029, 0.4854, 0.7107, 0.1942, 0.647, 0.2813, 0.6408, 0.302, 0.6906, 0.2194, 0.6983, 0.2813, 0.6408, 0.3499, 0.6346, 0.3659, 0.6828, 0.302, 0.6906, 0.3499, 0.6346, 0.4234, 0.6293, 0.4295, 0.6762, 0.3659, 0.6828, 0.4234, 0.6293, 0.479, 0.6236, 0.4815, 0.6691, 0.4295, 0.6762, 0.479, 0.6236, 0.5188, 0.616, 0.5188, 0.6596, 0.4815, 0.6691, 0.1807, 0.5896, 0.2702, 0.586, 0.2813, 0.6408, 0.1942, 0.647, 0.2702, 0.586, 0.3413, 0.5824, 0.3499, 0.6346, 0.2813, 0.6408, 0.3413, 0.5824, 0.4202, 0.5794, 0.4234, 0.6293, 0.3499, 0.6346, 0.4202, 0.5794, 0.4776, 0.5761, 0.479, 0.6236, 0.4234, 0.6293, 0.4776, 0.5761, 0.5188, 0.5717, 0.5188, 0.616, 0.479, 0.6236, 0.176, 0.5303, 0.2664, 0.5295, 0.2702, 0.586, 0.1807, 0.5896, 0.2664, 0.5295, 0.3383, 0.5288, 0.3413, 0.5824, 0.2702, 0.586, 0.3383, 0.5288, 0.4191, 0.5281, 0.4202, 0.5794, 0.3413, 0.5824, 0.4191, 0.5281, 0.4772, 0.5274, 0.4776, 0.5761, 0.4202, 0.5794, 0.4772, 0.5274, 0.5188, 0.5265, 0.5188, 0.5717, 0.4776, 0.5761, 0.1784, 0.4708, 0.2684, 0.4727, 0.2664, 0.5295, 0.176, 0.5303, 0.2684, 0.4727, 0.3398, 0.4746, 0.3383, 0.5288, 0.2664, 0.5295, 0.3398, 0.4746, 0.4196, 0.4762, 0.4191, 0.5281, 0.3383, 0.5288, 0.4196, 0.4762, 0.4774, 0.478, 0.4772, 0.5274, 0.4191, 0.5281, 0.4774, 0.478, 0.5188, 0.4803, 0.5188, 0.5265, 0.4772, 0.5274, 0.1873, 0.4124, 0.2757, 0.4166, 0.2684, 0.4727, 0.1784, 0.4708, 0.2757, 0.4166, 0.3455, 0.4208, 0.3398, 0.4746, 0.2684, 0.4727, 0.3455, 0.4208, 0.4218, 0.4244, 0.4196, 0.4762, 0.3398, 0.4746, 0.4218, 0.4244, 0.4783, 0.4282, 0.4774, 0.478, 0.4196, 0.4762, 0.4783, 0.4282, 0.5188, 0.4334, 0.5188, 0.4803, 0.4774, 0.478, 0.203, 0.3564, 0.2886, 0.3624, 0.2757, 0.4166, 0.1873, 0.4124, 0.2886, 0.3624, 0.3555, 0.3683, 0.3455, 0.4208, 0.2757, 0.4166, 0.3555, 0.3683, 0.4256, 0.3734, 0.4218, 0.4244, 0.3455, 0.4208, 0.4256, 0.3734, 0.4799, 0.3789, 0.4783, 0.4282, 0.4218, 0.4244, 0.4799, 0.3789, 0.5188, 0.3862, 0.5188, 0.4334, 0.4783, 0.4282, 0.2268, 0.3051, 0.3081, 0.3119, 0.2886, 0.3624, 0.203, 0.3564, 0.3081, 0.3119, 0.3706, 0.3188, 0.3555, 0.3683, 0.2886, 0.3624, 0.3706, 0.3188, 0.4313, 0.3246, 0.4256, 0.3734, 0.3555, 0.3683, 0.4313, 0.3246, 0.4822, 0.3308, 0.4799, 0.3789, 0.4256, 0.3734, 0.4822, 0.3308, 0.5188, 0.3392, 0.5188, 0.3862, 0.4799, 0.3789, 0.2613, 0.2644, 0.3365, 0.2701, 0.3081, 0.3119, 0.2268, 0.3051, 0.3365, 0.2701, 0.3926, 0.2758, 0.3706, 0.3188, 0.3081, 0.3119, 0.3926, 0.2758, 0.4397, 0.2806, 0.4313, 0.3246, 0.3706, 0.3188, 0.4397, 0.2806, 0.4857, 0.2859, 0.4822, 0.3308, 0.4313, 0.3246, 0.4857, 0.2859, 0.5188, 0.2929, 0.5188, 0.3392, 0.4822, 0.3308, 0.3071, 0.2475, 0.3741, 0.2475, 0.3365, 0.2701, 0.2613, 0.2644, 0.3741, 0.2475, 0.4218, 0.2475, 0.3926, 0.2758, 0.3365, 0.2701, 0.4218, 0.2475, 0.4507, 0.2475, 0.4397, 0.2806, 0.3926, 0.2758, 0.4507, 0.2475, 0.4903, 0.2475, 0.4857, 0.2859, 0.4397, 0.2806, 0.4903, 0.2475, 0.5188, 0.2475, 0.5188, 0.2929, 0.4857, 0.2859])
me_mesh_037.materials.append(mat_beech_wood)
me_mesh_037.use_remesh_preserve_volume = False
me_mesh_037.use_remesh_preserve_attributes = False
me_mesh_037.use_mirror_vertex_groups = False
me_mesh_037.update()
me_cube = bpy.data.meshes.new('Cube')
me_cube.from_pydata([(-2.785, -0.1711, -0.6095), (-2.67, -0.1711, 0.2944), (2.785, -0.1711, -0.6095), (2.67, -0.1711, 0.2944), (3.459e-10, -0.1711, 0.06418), (0.5447, -0.1711, -0.6095), (1.089, -0.1711, -0.6095), (1.634, -0.1711, -0.6095), (2.179, -0.1711, -0.6095), (2.193, -0.1711, 0.2093), (1.658, -0.1711, 0.1487), (1.115, -0.1711, 0.1115), (0.5631, -0.1711, 0.08686), (3.459e-10, -0.1711, -0.6095), (-0.5447, -0.1711, -0.6095), (-1.089, -0.1711, -0.6095), (-1.634, -0.1711, -0.6095), (-2.179, -0.1711, -0.6095), (-2.193, -0.1711, 0.2093), (-1.658, -0.1711, 0.1487), (-1.115, -0.1711, 0.1115), (-0.5631, -0.1711, 0.08686), (-2.896, 5.002, -0.5837), (-2.776, 5.002, 0.3202), (2.896, 5.002, -0.5837), (2.776, 5.002, 0.3202), (1.95e-09, 5.002, 0.08997), (0.5664, 5.002, -0.5837), (1.133, 5.002, -0.5837), (1.699, 5.002, -0.5837), (2.266, 5.002, -0.5837), (2.281, 5.002, 0.2351), (1.724, 5.002, 0.1745), (1.159, 5.002, 0.1373), (0.5855, 5.002, 0.1127), (1.95e-09, 5.002, -0.5837), (-0.5664, 5.002, -0.5837), (-1.133, 5.002, -0.5837), (-1.699, 5.002, -0.5837), (-2.266, 5.002, -0.5837), (-2.281, 5.002, 0.2351), (-1.724, 5.002, 0.1745), (-1.159, 5.002, 0.1373), (-0.5855, 5.002, 0.1127), (3.023, 5.568, -0.567), (2.984, 5.454, 0.3361), (3.023, 3.347, -0.567), (3.023, 3.887, -0.567), (3.023, 4.427, -0.567), (3.023, 4.967, -0.567), (2.986, 4.785, 0.3067), (2.986, 4.22, 0.2942), (2.986, 3.754, 0.2958), (2.986, 3.31, 0.3053), (3.023, 0.03371, -0.567), (2.984, 0.1482, 0.3361), (2.985, 2.801, 0.3164), (3.023, 2.801, -0.5661), (3.023, 2.255, -0.567), (3.023, 1.715, -0.567), (3.023, 1.175, -0.567), (3.023, 0.6348, -0.567), (2.986, 0.8173, 0.3067), (2.986, 1.382, 0.2942), (2.986, 1.848, 0.2958), (2.986, 2.292, 0.3053), (-3.023, 5.568, -0.567), (-2.984, 5.454, 0.3361), (-3.023, 3.347, -0.567), (-3.023, 3.887, -0.567), (-3.023, 4.427, -0.567), (-3.023, 4.967, -0.567), (-2.986, 4.785, 0.3067), (-2.986, 4.22, 0.2942), (-2.986, 3.754, 0.2958), (-2.986, 3.31, 0.3053), (-3.023, 0.03371, -0.567), (-2.984, 0.1482, 0.3361), (-2.985, 2.801, 0.3164), (-3.023, 2.801, -0.5661), (-3.023, 2.255, -0.567), (-3.023, 1.715, -0.567), (-3.023, 1.175, -0.567), (-3.023, 0.6348, -0.567), (-2.986, 0.8173, 0.3067), (-2.986, 1.382, 0.2942), (-2.986, 1.848, 0.2958), (-2.986, 2.292, 0.3053)], [], [(0, 17, 18, 1), (17, 16, 19, 18), (2, 3, 9, 8), (8, 9, 10, 7), (7, 10, 11, 6), (6, 11, 12, 5), (5, 12, 4, 13), (16, 15, 20, 19), (15, 14, 21, 20), (14, 13, 4, 21), (22, 39, 40, 23), (39, 38, 41, 40), (24, 25, 31, 30), (30, 31, 32, 29), (29, 32, 33, 28), (28, 33, 34, 27), (27, 34, 26, 35), (38, 37, 42, 41), (37, 36, 43, 42), (36, 35, 26, 43), (44, 45, 50, 49), (49, 50, 51, 48), (48, 51, 52, 47), (47, 52, 53, 46), (46, 53, 56, 57), (54, 61, 62, 55), (61, 60, 63, 62), (60, 59, 64, 63), (59, 58, 65, 64), (58, 57, 56, 65), (66, 71, 72, 67), (71, 70, 73, 72), (70, 69, 74, 73), (69, 68, 75, 74), (68, 79, 78, 75), (76, 77, 84, 83), (83, 84, 85, 82), (82, 85, 86, 81), (81, 86, 87, 80), (80, 87, 78, 79)])
me_cube.polygons.foreach_set('use_smooth', [True] * 40)
_uv = me_cube.uv_layers.new(name='UVMap')
_uv.uv.foreach_set('vector', [0.9552, 0.9379, 0.8463, 0.9379, 0.8489, 0.7909, 0.9345, 0.7757, 0.8463, 0.9379, 0.7486, 0.9379, 0.7528, 0.8018, 0.8489, 0.7909, -0.04475, 0.9379, -0.02403, 0.7757, 0.06149, 0.7909, 0.06408, 0.9379, 0.06408, 0.9379, 0.06149, 0.7909, 0.1576, 0.8018, 0.1619, 0.9379, 0.1619, 0.9379, 0.1576, 0.8018, 0.2551, 0.8085, 0.2596, 0.9379, 0.2596, 0.9379, 0.2551, 0.8085, 0.3541, 0.8129, 0.3574, 0.9379, 0.3574, 0.9379, 0.3541, 0.8129, 0.4552, 0.817, 0.4552, 0.9379, 0.7486, 0.9379, 0.6508, 0.9379, 0.6554, 0.8085, 0.7528, 0.8018, 0.6508, 0.9379, 0.553, 0.9379, 0.5563, 0.8129, 0.6554, 0.8085, 0.553, 0.9379, 0.4552, 0.9379, 0.4552, 0.817, 0.5563, 0.8129, 0.1561, 7.811e-05, 0.1561, 0.1089, 0.01476, 0.1063, 7.811e-05, 0.0208, 0.1561, 0.1089, 0.1561, 0.2067, 0.02523, 0.2024, 0.01476, 0.1063, 0.1561, 0.9999, 7.814e-05, 0.9792, 0.01476, 0.8937, 0.1561, 0.8911, 0.1561, 0.8911, 0.01476, 0.8937, 0.02523, 0.7976, 0.1561, 0.7933, 0.1561, 0.7933, 0.02523, 0.7976, 0.03166, 0.7001, 0.1561, 0.6956, 0.1561, 0.6956, 0.03166, 0.7001, 0.03591, 0.6011, 0.1561, 0.5978, 0.1561, 0.5978, 0.03591, 0.6011, 0.03982, 0.5, 0.1561, 0.5, 0.1561, 0.2067, 0.1561, 0.3044, 0.03166, 0.2999, 0.02523, 0.2024, 0.1561, 0.3044, 0.1561, 0.4022, 0.03591, 0.3989, 0.03166, 0.2999, 0.1561, 0.4022, 0.1561, 0.5, 0.03982, 0.5, 0.03591, 0.3989, 0.8684, 0.5561, 0.8486, 0.7122, 0.7331, 0.7071, 0.7646, 0.5561, 0.7646, 0.5561, 0.7331, 0.7071, 0.6355, 0.7049, 0.6714, 0.5561, 0.6714, 0.5561, 0.6355, 0.7049, 0.5552, 0.7052, 0.5781, 0.5561, 0.5781, 0.5561, 0.5552, 0.7052, 0.4785, 0.7068, 0.4849, 0.5561, 0.4849, 0.5561, 0.4785, 0.7068, 0.3906, 0.7088, 0.3906, 0.5563, -0.08708, 0.5561, 0.01668, 0.5561, 0.0482, 0.7071, -0.06732, 0.7122, 0.01668, 0.5561, 0.1099, 0.5561, 0.1457, 0.7049, 0.0482, 0.7071, 0.1099, 0.5561, 0.2031, 0.5561, 0.2261, 0.7052, 0.1457, 0.7049, 0.2031, 0.5561, 0.2964, 0.5561, 0.3028, 0.7068, 0.2261, 0.7052, 0.2964, 0.5561, 0.3906, 0.5563, 0.3906, 0.7088, 0.3028, 0.7068, 0.1316, 0.5561, 0.2354, 0.5561, 0.2669, 0.7071, 0.1514, 0.7122, 0.2354, 0.5561, 0.3286, 0.5561, 0.3645, 0.7049, 0.2669, 0.7071, 0.3286, 0.5561, 0.4219, 0.5561, 0.4448, 0.7052, 0.3645, 0.7049, 0.4219, 0.5561, 0.5151, 0.5561, 0.5215, 0.7068, 0.4448, 0.7052, 0.5151, 0.5561, 0.6094, 0.5563, 0.6094, 0.7088, 0.5215, 0.7068, 1.087, 0.5561, 1.067, 0.7122, 0.9518, 0.7071, 0.9833, 0.5561, 0.9833, 0.5561, 0.9518, 0.7071, 0.8543, 0.7049, 0.8901, 0.5561, 0.8901, 0.5561, 0.8543, 0.7049, 0.7739, 0.7052, 0.7969, 0.5561, 0.7969, 0.5561, 0.7739, 0.7052, 0.6972, 0.7068, 0.7036, 0.5561, 0.7036, 0.5561, 0.6972, 0.7068, 0.6094, 0.7088, 0.6094, 0.5563])
me_cube.materials.append(mat_beech_wood)
me_cube.use_remesh_preserve_volume = False
me_cube.use_remesh_preserve_attributes = False
me_cube.use_mirror_vertex_groups = False
me_cube.update()
me_cylinder_001 = bpy.data.meshes.new('Cylinder.001')
me_cylinder_001.from_pydata([(3.592, -2.747, -4.502), (2.898, -1.956, 1.0), (3.63, -2.755, -4.502), (2.99, -1.974, 1.0), (3.663, -2.777, -4.502), (3.068, -2.026, 1.0), (3.685, -2.809, -4.502), (3.119, -2.103, 1.0), (3.692, -2.848, -4.502), (3.138, -2.195, 1.0), (3.685, -2.886, -4.502), (3.119, -2.287, 1.0), (3.663, -2.919, -4.502), (3.068, -2.364, 1.0), (3.63, -2.94, -4.502), (2.99, -2.416, 1.0), (3.592, -2.948, -4.502), (2.898, -2.434, 1.0), (3.554, -2.94, -4.502), (2.807, -2.416, 1.0), (3.521, -2.919, -4.502), (2.729, -2.364, 1.0), (3.5, -2.886, -4.502), (2.677, -2.287, 1.0), (3.492, -2.848, -4.502), (2.659, -2.195, 1.0), (3.5, -2.809, -4.502), (2.677, -2.103, 1.0), (3.521, -2.777, -4.502), (2.729, -2.026, 1.0), (3.554, -2.755, -4.502), (2.807, -1.974, 1.0), (3.592, -2.705, -4.473), (3.647, -2.716, -4.473), (3.693, -2.747, -4.473), (3.724, -2.793, -4.473), (3.735, -2.848, -4.473), (3.724, -2.902, -4.473), (3.693, -2.949, -4.473), (3.647, -2.979, -4.473), (3.592, -2.99, -4.473), (3.538, -2.979, -4.473), (3.491, -2.949, -4.473), (3.46, -2.902, -4.473), (3.449, -2.848, -4.473), (3.46, -2.793, -4.473), (3.491, -2.747, -4.473), (3.538, -2.716, -4.473), (-3.592, -2.747, -4.502), (-2.898, -1.956, 1.0), (-3.63, -2.755, -4.502), (-2.99, -1.974, 1.0), (-3.663, -2.777, -4.502), (-3.068, -2.026, 1.0), (-3.685, -2.809, -4.502), (-3.119, -2.103, 1.0), (-3.692, -2.848, -4.502), (-3.138, -2.195, 1.0), (-3.685, -2.886, -4.502), (-3.119, -2.287, 1.0), (-3.663, -2.919, -4.502), (-3.068, -2.364, 1.0), (-3.63, -2.94, -4.502), (-2.99, -2.416, 1.0), (-3.592, -2.948, -4.502), (-2.898, -2.434, 1.0), (-3.554, -2.94, -4.502), (-2.807, -2.416, 1.0), (-3.521, -2.919, -4.502), (-2.729, -2.364, 1.0), (-3.5, -2.886, -4.502), (-2.677, -2.287, 1.0), (-3.492, -2.848, -4.502), (-2.659, -2.195, 1.0), (-3.5, -2.809, -4.502), (-2.677, -2.103, 1.0), (-3.521, -2.777, -4.502), (-2.729, -2.026, 1.0), (-3.554, -2.755, -4.502), (-2.807, -1.974, 1.0), (-3.592, -2.705, -4.473), (-3.647, -2.716, -4.473), (-3.693, -2.747, -4.473), (-3.724, -2.793, -4.473), (-3.735, -2.848, -4.473), (-3.724, -2.902, -4.473), (-3.693, -2.949, -4.473), (-3.647, -2.979, -4.473), (-3.592, -2.99, -4.473), (-3.538, -2.979, -4.473), (-3.491, -2.949, -4.473), (-3.46, -2.902, -4.473), (-3.449, -2.848, -4.473), (-3.46, -2.793, -4.473), (-3.491, -2.747, -4.473), (-3.538, -2.716, -4.473), (3.592, 4.166, -4.502), (3.63, 4.173, -4.502), (3.663, 4.195, -4.502), (3.685, 4.227, -4.502), (3.692, 4.266, -4.502), (3.685, 4.304, -4.502), (3.663, 4.337, -4.502), (3.63, 4.358, -4.502), (3.592, 4.366, -4.502), (3.554, 4.358, -4.502), (3.521, 4.337, -4.502), (3.5, 4.304, -4.502), (3.492, 4.266, -4.502), (3.5, 4.227, -4.502), (3.521, 4.195, -4.502), (3.554, 4.173, -4.502), (3.592, 4.123, -4.473), (3.647, 4.134, -4.473), (3.693, 4.165, -4.473), (3.724, 4.211, -4.473), (3.735, 4.266, -4.473), (3.724, 4.32, -4.473), (3.693, 4.367, -4.473), (3.647, 4.397, -4.473), (3.592, 4.408, -4.473), (3.538, 4.397, -4.473), (3.491, 4.367, -4.473), (3.46, 4.32, -4.473), (3.449, 4.266, -4.473), (3.46, 4.211, -4.473), (3.491, 4.165, -4.473), (3.538, 4.134, -4.473), (-3.592, 4.166, -4.502), (-3.63, 4.173, -4.502), (-3.663, 4.195, -4.502), (-3.685, 4.227, -4.502), (-3.692, 4.266, -4.502), (-3.685, 4.304, -4.502), (-3.663, 4.337, -4.502), (-3.63, 4.358, -4.502), (-3.592, 4.366, -4.502), (-3.554, 4.358, -4.502), (-3.521, 4.337, -4.502), (-3.5, 4.304, -4.502), (-3.492, 4.266, -4.502), (-3.5, 4.227, -4.502), (-3.521, 4.195, -4.502), (-3.554, 4.173, -4.502), (-3.592, 4.123, -4.473), (-3.647, 4.134, -4.473), (-3.693, 4.165, -4.473), (-3.724, 4.211, -4.473), (-3.735, 4.266, -4.473), (-3.724, 4.32, -4.473), (-3.693, 4.367, -4.473), (-3.647, 4.397, -4.473), (-3.592, 4.408, -4.473), (-3.538, 4.397, -4.473), (-3.491, 4.367, -4.473), (-3.46, 4.32, -4.473), (-3.449, 4.266, -4.473), (-3.46, 4.211, -4.473), (-3.491, 4.165, -4.473), (-3.538, 4.134, -4.473), (-1.428, 4.637, 6.946), (-1.49, 4.649, 6.946), (-1.542, 4.684, 6.946), (-1.577, 4.736, 6.946), (-1.589, 4.798, 6.946), (-1.577, 4.86, 6.946), (-1.542, 4.912, 6.946), (-1.49, 4.947, 6.946), (-1.428, 4.96, 6.946), (-1.366, 4.947, 6.946), (-1.314, 4.912, 6.946), (-1.279, 4.86, 6.946), (-1.266, 4.798, 6.946), (-1.279, 4.736, 6.946), (-1.314, 4.684, 6.946), (-1.366, 4.649, 6.946), (1.428, 4.637, 6.946), (1.49, 4.649, 6.946), (1.542, 4.684, 6.946), (1.577, 4.736, 6.946), (1.589, 4.798, 6.946), (1.577, 4.86, 6.946), (1.542, 4.912, 6.946), (1.49, 4.947, 6.946), (1.428, 4.96, 6.946), (1.366, 4.947, 6.946), (1.314, 4.912, 6.946), (1.279, 4.86, 6.946), (1.266, 4.798, 6.946), (1.279, 4.736, 6.946), (1.314, 4.684, 6.946), (1.366, 4.649, 6.946), (-1.52, 4.577, 6.886), (-1.428, 4.559, 6.886), (-1.597, 4.629, 6.886), (-1.649, 4.706, 6.886), (-1.667, 4.798, 6.886), (-1.649, 4.89, 6.886), (-1.597, 4.967, 6.886), (-1.52, 5.019, 6.886), (-1.428, 5.038, 6.886), (-1.336, 5.019, 6.886), (-1.259, 4.967, 6.886), (-1.207, 4.89, 6.886), (-1.188, 4.798, 6.886), (-1.207, 4.706, 6.886), (-1.259, 4.629, 6.886), (-1.336, 4.577, 6.886), (1.52, 4.577, 6.886), (1.428, 4.559, 6.886), (1.597, 4.629, 6.886), (1.649, 4.706, 6.886), (1.667, 4.798, 6.886), (1.649, 4.89, 6.886), (1.597, 4.967, 6.886), (1.52, 5.019, 6.886), (1.428, 5.038, 6.886), (1.336, 5.019, 6.886), (1.259, 4.967, 6.886), (1.207, 4.89, 6.886), (1.188, 4.798, 6.886), (1.207, 4.706, 6.886), (1.259, 4.629, 6.886), (1.336, 4.577, 6.886), (1.512, 4.595, 6.916), (1.428, 4.578, 6.916), (1.584, 4.642, 6.916), (1.631, 4.714, 6.916), (1.648, 4.798, 6.916), (1.631, 4.882, 6.916), (1.584, 4.954, 6.916), (1.512, 5.002, 6.916), (1.428, 5.018, 6.916), (1.344, 5.002, 6.916), (1.272, 4.954, 6.916), (1.224, 4.882, 6.916), (1.208, 4.798, 6.916), (1.224, 4.714, 6.916), (1.272, 4.642, 6.916), (1.344, 4.595, 6.916), (-1.512, 4.595, 6.916), (-1.428, 4.578, 6.916), (-1.584, 4.642, 6.916), (-1.631, 4.714, 6.916), (-1.648, 4.798, 6.916), (-1.631, 4.882, 6.916), (-1.584, 4.954, 6.916), (-1.512, 5.002, 6.916), (-1.428, 5.018, 6.916), (-1.344, 5.002, 6.916), (-1.272, 4.954, 6.916), (-1.224, 4.882, 6.916), (-1.208, 4.798, 6.916), (-1.224, 4.714, 6.916), (-1.272, 4.642, 6.916), (-1.344, 4.595, 6.916), (-2.866, 3.4, 1.13), (-2.912, 3.389, 0.868), (-2.884, 3.389, 1.047), (-2.901, 3.385, 0.9513), (-3.003, 3.407, 0.8679), (-2.958, 3.418, 1.129), (-2.992, 3.403, 0.9513), (-2.976, 3.407, 1.047), (-3.08, 3.458, 0.8678), (-3.035, 3.47, 1.129), (-3.07, 3.455, 0.9512), (-3.053, 3.459, 1.047), (-3.132, 3.535, 0.8678), (-3.087, 3.548, 1.129), (-3.121, 3.532, 0.9512), (-3.105, 3.536, 1.047), (2.866, 3.4, 1.13), (2.912, 3.389, 0.868), (2.884, 3.389, 1.047), (2.901, 3.385, 0.9513), (3.003, 3.407, 0.8679), (2.958, 3.418, 1.129), (2.992, 3.403, 0.9513), (2.976, 3.407, 1.047), (3.08, 3.458, 0.8678), (3.035, 3.47, 1.129), (3.07, 3.455, 0.9512), (3.053, 3.459, 1.047), (3.132, 3.535, 0.8678), (3.087, 3.548, 1.129), (3.121, 3.532, 0.9512), (3.105, 3.536, 1.047), (3.15, 3.626, 0.8678), (3.105, 3.639, 1.129), (3.139, 3.623, 0.9513), (3.123, 3.628, 1.047), (3.132, 3.717, 0.8679), (3.087, 3.731, 1.13), (3.121, 3.714, 0.9513), (3.105, 3.719, 1.047), (3.08, 3.794, 0.8679), (3.035, 3.809, 1.13), (3.07, 3.792, 0.9513), (3.053, 3.797, 1.047), (3.003, 3.846, 0.8679), (2.957, 3.86, 1.13), (2.992, 3.844, 0.9513), (2.975, 3.849, 1.047), (2.912, 3.864, 0.8678), (2.866, 3.879, 1.13), (2.901, 3.862, 0.9513), (2.884, 3.867, 1.047), (2.821, 3.846, 0.8678), (2.774, 3.86, 1.129), (2.81, 3.844, 0.9512), (2.793, 3.849, 1.047), (2.744, 3.794, 0.8678), (2.697, 3.808, 1.129), (2.732, 3.792, 0.9512), (2.715, 3.797, 1.047), (2.693, 3.717, 0.8679), (2.645, 3.731, 1.129), (2.681, 3.714, 0.9513), (2.663, 3.719, 1.047), (2.675, 3.626, 0.868), (2.627, 3.639, 1.129), (2.663, 3.623, 0.9513), (2.645, 3.628, 1.047), (2.693, 3.535, 0.868), (2.645, 3.548, 1.13), (2.681, 3.532, 0.9514), (2.663, 3.536, 1.047), (2.744, 3.458, 0.8681), (2.697, 3.47, 1.13), (2.732, 3.455, 0.9514), (2.715, 3.459, 1.047), (2.821, 3.407, 0.868), (2.774, 3.418, 1.13), (2.81, 3.403, 0.9514), (2.792, 3.407, 1.047), (-3.15, 3.626, 0.8678), (-3.105, 3.639, 1.129), (-3.139, 3.623, 0.9513), (-3.123, 3.628, 1.047), (-3.132, 3.717, 0.8679), (-3.087, 3.731, 1.13), (-3.121, 3.714, 0.9513), (-3.105, 3.719, 1.047), (-3.08, 3.794, 0.8679), (-3.035, 3.809, 1.13), (-3.07, 3.792, 0.9513), (-3.053, 3.797, 1.047), (-3.003, 3.846, 0.8679), (-2.957, 3.86, 1.13), (-2.992, 3.844, 0.9513), (-2.975, 3.849, 1.047), (-2.912, 3.864, 0.8678), (-2.866, 3.879, 1.13), (-2.901, 3.862, 0.9513), (-2.884, 3.867, 1.047), (-2.821, 3.846, 0.8678), (-2.774, 3.86, 1.129), (-2.81, 3.844, 0.9512), (-2.793, 3.849, 1.047), (-2.744, 3.794, 0.8678), (-2.697, 3.808, 1.129), (-2.732, 3.792, 0.9512), (-2.715, 3.797, 1.047), (-2.693, 3.717, 0.8679), (-2.645, 3.731, 1.129), (-2.681, 3.714, 0.9513), (-2.663, 3.719, 1.047), (-2.675, 3.626, 0.868), (-2.627, 3.639, 1.129), (-2.663, 3.623, 0.9513), (-2.645, 3.628, 1.047), (-2.693, 3.535, 0.868), (-2.645, 3.548, 1.13), (-2.681, 3.532, 0.9514), (-2.663, 3.536, 1.047), (-2.744, 3.458, 0.8681), (-2.697, 3.47, 1.13), (-2.732, 3.455, 0.9514), (-2.715, 3.459, 1.047), (-2.821, 3.407, 0.868), (-2.774, 3.418, 1.13), (-2.81, 3.403, 0.9514), (-2.792, 3.407, 1.047)], [], [(32, 1, 3, 33), (33, 3, 5, 34), (34, 5, 7, 35), (35, 7, 9, 36), (36, 9, 11, 37), (37, 11, 13, 38), (38, 13, 15, 39), (39, 15, 17, 40), (40, 17, 19, 41), (41, 19, 21, 42), (42, 21, 23, 43), (43, 23, 25, 44), (44, 25, 27, 45), (45, 27, 29, 46), (3, 1, 31, 29, 27, 25, 23, 21, 19, 17, 15, 13, 11, 9, 7, 5), (46, 29, 31, 47), (47, 31, 1, 32), (0, 2, 4, 6, 8, 10, 12, 14, 16, 18, 20, 22, 24, 26, 28, 30), (2, 0, 32, 33), (4, 2, 33, 34), (6, 4, 34, 35), (8, 6, 35, 36), (10, 8, 36, 37), (12, 10, 37, 38), (14, 12, 38, 39), (16, 14, 39, 40), (18, 16, 40, 41), (20, 18, 41, 42), (22, 20, 42, 43), (24, 22, 43, 44), (26, 24, 44, 45), (28, 26, 45, 46), (30, 28, 46, 47), (0, 30, 47, 32), (81, 82, 53, 51), (90, 91, 71, 69), (84, 85, 59, 57), (86, 87, 63, 61), (68, 90, 89, 66), (87, 88, 65, 63), (91, 92, 73, 71), (78, 95, 94, 76), (51, 53, 55, 57, 59, 61, 63, 65, 67, 69, 71, 73, 75, 77, 79, 49), (74, 93, 92, 72), (48, 78, 76, 74, 72, 70, 68, 66, 64, 62, 60, 58, 56, 54, 52, 50), (66, 89, 88, 64), (93, 94, 77, 75), (64, 88, 87, 62), (58, 85, 84, 56), (50, 81, 80, 48), (92, 93, 75, 73), (54, 83, 82, 52), (82, 83, 55, 53), (56, 84, 83, 54), (70, 91, 90, 68), (95, 80, 49, 79), (80, 81, 51, 49), (94, 95, 79, 77), (48, 80, 95, 78), (89, 90, 69, 67), (72, 92, 91, 70), (88, 89, 67, 65), (62, 87, 86, 60), (83, 84, 57, 55), (52, 82, 81, 50), (76, 94, 93, 74), (60, 86, 85, 58), (85, 86, 61, 59), (127, 112, 273, 332), (277, 281, 210, 208), (281, 285, 211, 210), (285, 289, 212, 211), (289, 293, 213, 212), (293, 297, 214, 213), (297, 301, 215, 214), (301, 305, 216, 215), (305, 309, 217, 216), (309, 313, 218, 217), (313, 317, 219, 218), (317, 321, 220, 219), (321, 325, 221, 220), (325, 329, 222, 221), (337, 339, 271, 269), (329, 333, 223, 222), (333, 272, 209, 223), (96, 111, 110, 109, 108, 107, 106, 105, 104, 103, 102, 101, 100, 99, 98, 97), (97, 113, 112, 96), (98, 114, 113, 97), (99, 115, 114, 98), (100, 116, 115, 99), (101, 117, 116, 100), (102, 118, 117, 101), (103, 119, 118, 102), (104, 120, 119, 103), (105, 121, 120, 104), (106, 122, 121, 105), (107, 123, 122, 106), (108, 124, 123, 107), (109, 125, 124, 108), (110, 126, 125, 109), (111, 127, 126, 110), (96, 112, 127, 111), (339, 338, 270, 271), (378, 376, 372, 374), (353, 200, 201, 357), (377, 206, 207, 381), (165, 245, 244, 164), (159, 380, 257, 144), (349, 199, 200, 353), (381, 207, 193, 256), (175, 255, 254, 174), (365, 367, 363, 361), (337, 196, 197, 341), (369, 204, 205, 373), (248, 200, 199, 247), (350, 348, 344, 346), (351, 350, 346, 347), (357, 201, 202, 361), (345, 198, 199, 349), (261, 263, 258, 256), (370, 368, 364, 366), (341, 197, 198, 345), (373, 205, 206, 377), (170, 250, 249, 169), (359, 358, 354, 355), (269, 195, 196, 337), (128, 129, 130, 131, 132, 133, 134, 135, 136, 137, 138, 139, 140, 141, 142, 143), (253, 205, 204, 252), (345, 347, 343, 341), (261, 192, 194, 265), (361, 202, 203, 365), (377, 379, 375, 373), (266, 264, 260, 262), (381, 383, 379, 377), (365, 203, 204, 369), (265, 194, 195, 269), (177, 178, 179, 180, 181, 182, 183, 184, 185, 186, 187, 188, 189, 190, 191, 176), (129, 128, 144, 145), (118, 119, 300, 296), (362, 360, 356, 358), (252, 204, 203, 251), (114, 115, 284, 280), (123, 124, 320, 316), (242, 194, 192, 240), (247, 199, 198, 246), (119, 120, 304, 300), (113, 114, 280, 276), (161, 240, 241, 160), (171, 251, 250, 170), (115, 116, 288, 284), (124, 125, 324, 320), (130, 129, 145, 146), (120, 121, 308, 304), (160, 241, 255, 175), (166, 246, 245, 165), (116, 117, 292, 288), (125, 126, 328, 324), (379, 378, 374, 375), (121, 122, 312, 308), (267, 266, 262, 263), (342, 340, 336, 338), (371, 370, 366, 367), (117, 118, 296, 292), (126, 127, 332, 328), (112, 113, 276, 273), (357, 359, 355, 353), (122, 123, 316, 312), (224, 225, 209, 208), (226, 224, 208, 210), (227, 226, 210, 211), (228, 227, 211, 212), (229, 228, 212, 213), (230, 229, 213, 214), (231, 230, 214, 215), (232, 231, 215, 216), (233, 232, 216, 217), (234, 233, 217, 218), (235, 234, 218, 219), (236, 235, 219, 220), (237, 236, 220, 221), (238, 237, 221, 222), (239, 238, 222, 223), (225, 239, 223, 209), (176, 191, 239, 225), (191, 190, 238, 239), (190, 189, 237, 238), (189, 188, 236, 237), (188, 187, 235, 236), (187, 186, 234, 235), (186, 185, 233, 234), (185, 184, 232, 233), (184, 183, 231, 232), (183, 182, 230, 231), (182, 181, 229, 230), (181, 180, 228, 229), (180, 179, 227, 228), (179, 178, 226, 227), (178, 177, 224, 226), (177, 176, 225, 224), (135, 134, 150, 151), (136, 135, 151, 152), (141, 140, 156, 157), (161, 160, 175, 174, 173, 172, 171, 170, 169, 168, 167, 166, 165, 164, 163, 162), (155, 364, 368, 156), (152, 352, 356, 153), (149, 340, 344, 150), (158, 376, 380, 159), (154, 360, 364, 155), (148, 336, 340, 149), (145, 260, 264, 146), (150, 344, 348, 151), (142, 141, 157, 158), (138, 137, 153, 154), (134, 133, 149, 150), (132, 131, 147, 148), (131, 130, 146, 147), (245, 197, 196, 244), (137, 136, 152, 153), (140, 139, 155, 156), (128, 143, 159, 144), (151, 348, 352, 152), (156, 368, 372, 157), (153, 356, 360, 154), (144, 257, 260, 145), (240, 192, 193, 241), (157, 372, 376, 158), (147, 268, 336, 148), (146, 264, 268, 147), (143, 142, 158, 159), (139, 138, 154, 155), (133, 132, 148, 149), (277, 272, 274, 279), (279, 274, 275, 278), (278, 275, 273, 276), (281, 277, 279, 283), (283, 279, 278, 282), (282, 278, 276, 280), (285, 281, 283, 287), (287, 283, 282, 286), (286, 282, 280, 284), (289, 285, 287, 291), (291, 287, 286, 290), (290, 286, 284, 288), (293, 289, 291, 295), (295, 291, 290, 294), (294, 290, 288, 292), (297, 293, 295, 299), (299, 295, 294, 298), (298, 294, 292, 296), (301, 297, 299, 303), (303, 299, 298, 302), (302, 298, 296, 300), (305, 301, 303, 307), (307, 303, 302, 306), (306, 302, 300, 304), (309, 305, 307, 311), (311, 307, 306, 310), (310, 306, 304, 308), (313, 309, 311, 315), (315, 311, 310, 314), (314, 310, 308, 312), (317, 313, 315, 319), (319, 315, 314, 318), (318, 314, 312, 316), (321, 317, 319, 323), (323, 319, 318, 322), (322, 318, 316, 320), (325, 321, 323, 327), (327, 323, 322, 326), (326, 322, 320, 324), (329, 325, 327, 331), (331, 327, 326, 330), (330, 326, 324, 328), (333, 329, 331, 335), (335, 331, 330, 334), (334, 330, 328, 332), (272, 333, 335, 274), (274, 335, 334, 275), (275, 334, 332, 273), (272, 277, 208, 209), (246, 198, 197, 245), (244, 196, 195, 243), (251, 203, 202, 250), (250, 202, 201, 249), (249, 201, 200, 248), (255, 207, 206, 254), (241, 193, 207, 255), (254, 206, 205, 253), (172, 252, 251, 171), (173, 253, 252, 172), (174, 254, 253, 173), (167, 247, 246, 166), (168, 248, 247, 167), (169, 249, 248, 168), (163, 243, 242, 162), (162, 242, 240, 161), (164, 244, 243, 163), (262, 260, 257, 259), (265, 267, 263, 261), (263, 262, 259, 258), (270, 268, 264, 266), (271, 270, 266, 267), (269, 271, 267, 265), (343, 342, 338, 339), (341, 343, 339, 337), (338, 336, 268, 270), (349, 351, 347, 345), (346, 344, 340, 342), (347, 346, 342, 343), (354, 352, 348, 350), (355, 354, 350, 351), (353, 355, 351, 349), (363, 362, 358, 359), (361, 363, 359, 357), (358, 356, 352, 354), (369, 371, 367, 365), (366, 364, 360, 362), (367, 366, 362, 363), (374, 372, 368, 370), (375, 374, 370, 371), (373, 375, 371, 369), (259, 257, 380, 382), (258, 259, 382, 383), (382, 380, 376, 378), (256, 193, 192, 261), (256, 258, 383, 381), (383, 382, 378, 379), (243, 195, 194, 242)])
me_cylinder_001.polygons.foreach_set('use_smooth', [True] * 328)
_k = set([(0, 2), (0, 30), (1, 3), (1, 31), (2, 4), (3, 5), (4, 6), (5, 7), (6, 8), (7, 9), (8, 10), (9, 11), (10, 12), (11, 13), (12, 14), (13, 15), (14, 16), (15, 17), (16, 18), (17, 19), (18, 20), (19, 21), (20, 22), (21, 23), (22, 24), (23, 25), (24, 26), (25, 27), (26, 28), (27, 29), (28, 30), (29, 31), (32, 33), (32, 47), (33, 34), (34, 35), (35, 36), (36, 37), (37, 38), (38, 39), (39, 40), (40, 41), (41, 42), (42, 43), (43, 44), (44, 45), (45, 46), (46, 47), (48, 50), (48, 78), (49, 51), (49, 79), (50, 52), (51, 53), (52, 54), (53, 55), (54, 56), (55, 57), (56, 58), (57, 59), (58, 60), (59, 61), (60, 62), (61, 63), (62, 64), (63, 65), (64, 66), (65, 67), (66, 68), (67, 69), (68, 70), (69, 71), (70, 72), (71, 73), (72, 74), (73, 75), (74, 76), (75, 77), (76, 78), (77, 79), (80, 81), (80, 95), (81, 82), (82, 83), (83, 84), (84, 85), (85, 86), (86, 87), (87, 88), (88, 89), (89, 90), (90, 91), (91, 92), (92, 93), (93, 94), (94, 95), (96, 97), (96, 111), (97, 98), (98, 99), (99, 100), (100, 101), (101, 102), (102, 103), (103, 104), (104, 105), (105, 106), (106, 107), (107, 108), (108, 109), (109, 110), (110, 111), (112, 113), (112, 127), (113, 114), (114, 115), (115, 116), (116, 117), (117, 118), (118, 119), (119, 120), (120, 121), (121, 122), (122, 123), (123, 124), (124, 125), (125, 126), (126, 127), (128, 129), (128, 143), (129, 130), (130, 131), (131, 132), (132, 133), (133, 134), (134, 135), (135, 136), (136, 137), (137, 138), (138, 139), (139, 140), (140, 141), (141, 142), (142, 143), (144, 145), (144, 159), (145, 146), (146, 147), (147, 148), (148, 149), (149, 150), (150, 151), (151, 152), (152, 153), (153, 154), (154, 155), (155, 156), (156, 157), (157, 158), (158, 159), (160, 161), (160, 175), (161, 162), (162, 163), (163, 164), (164, 165), (165, 166), (166, 167), (167, 168), (168, 169), (169, 170), (170, 171), (171, 172), (172, 173), (173, 174), (174, 175), (176, 177), (176, 191), (177, 178), (178, 179), (179, 180), (180, 181), (181, 182), (182, 183), (183, 184), (184, 185), (185, 186), (186, 187), (187, 188), (188, 189), (189, 190), (190, 191), (192, 193), (192, 194), (193, 207), (194, 195), (195, 196), (196, 197), (197, 198), (198, 199), (199, 200), (200, 201), (201, 202), (202, 203), (203, 204), (204, 205), (205, 206), (206, 207), (208, 209), (208, 210), (209, 223), (210, 211), (211, 212), (212, 213), (213, 214), (214, 215), (215, 216), (216, 217), (217, 218), (218, 219), (219, 220), (220, 221), (221, 222), (222, 223)])
me_cylinder_001.attributes.new('sharp_edge', 'BOOLEAN', 'EDGE').data.foreach_set('value', [ (min(e.vertices), max(e.vertices)) in _k for e in me_cylinder_001.edges])
_uv = me_cylinder_001.uv_layers.new(name='UVMap')
_uv.uv.foreach_set('vector', [0.4681, 0.9489, 0.4681, 1.124, 0.4166, 1.124, 0.4166, 0.9489, 0.4166, 0.9489, 0.4166, 1.124, 0.3651, 1.124, 0.3651, 0.9489, 0.3651, 0.9489, 0.3651, 1.124, 0.3136, 1.124, 0.3136, 0.9489, 0.3136, 0.9489, 0.3136, 1.124, 0.2621, 1.124, 0.2621, 0.9489, 0.2621, 0.9489, 0.2621, 1.124, 0.2106, 1.124, 0.2106, 0.9489, 0.2106, 0.9489, 0.2106, 1.124, 0.1591, 1.124, 0.1591, 0.9489, 0.1591, 0.9489, 0.1591, 1.124, 0.1075, 1.124, 0.1075, 0.9489, 0.1075, 0.9489, 0.1075, 1.124, 0.05604, 1.124, 0.05604, 0.9489, 0.05604, 0.9489, 0.05604, 1.124, 0.004536, 1.124, 0.004536, 0.9489, 0.004536, 0.9489, 0.004536, 1.124, -0.04697, 1.124, -0.04697, 0.9489, -0.04697, 0.9489, -0.04697, 1.124, -0.09847, 1.124, -0.09847, 0.9489, -0.09847, 0.9489, -0.09847, 1.124, -0.15, 1.124, -0.15, 0.9489, -0.15, 0.9489, -0.15, 1.124, -0.2015, 1.124, -0.2015, 0.9489, -0.2015, 0.9489, -0.2015, 1.124, -0.253, 1.124, -0.253, 0.9489, 0.9535, -0.04418, 0.9888, 0.04114, 0.9888, 0.1335, 0.9535, 0.2188, 0.8882, 0.2841, 0.8029, 0.3195, 0.7105, 0.3195, 0.6252, 0.2841, 0.5599, 0.2188, 0.5245, 0.1335, 0.5245, 0.04115, 0.5599, -0.04418, 0.6252, -0.1095, 0.7105, -0.1448, 0.8029, -0.1448, 0.8882, -0.1095, -0.253, 0.9489, -0.253, 1.124, -0.3045, 1.124, -0.3045, 0.9489, -0.3045, 0.9489, -0.3045, 1.124, -0.356, 1.124, -0.356, 0.9489, -0.1725, 0.1586, -0.1125, 0.1338, -0.06666, 0.08786, -0.04182, 0.02791, -0.04182, -0.03698, -0.06666, -0.09693, -0.1125, -0.1428, -0.1725, -0.1676, -0.2374, -0.1676, -0.2973, -0.1428, -0.3432, -0.09693, -0.3681, -0.03697, -0.3681, 0.02792, -0.3432, 0.08787, -0.2973, 0.1338, -0.2374, 0.1586, -0.1125, 0.1338, -0.1725, 0.1586, -0.1588, 0.2276, -0.07343, 0.1923, -0.06666, 0.08786, -0.1125, 0.1338, -0.07343, 0.1923, -0.008123, 0.127, -0.04182, 0.02791, -0.06666, 0.08786, -0.008123, 0.127, 0.02722, 0.04164, -0.04182, -0.03698, -0.04182, 0.02791, 0.02722, 0.04164, 0.02722, -0.05072, -0.06666, -0.09693, -0.04182, -0.03698, 0.02722, -0.05072, -0.008129, -0.136, -0.1125, -0.1428, -0.06666, -0.09693, -0.008129, -0.136, -0.07344, -0.2014, -0.1725, -0.1676, -0.1125, -0.1428, -0.07344, -0.2014, -0.1588, -0.2367, -0.2374, -0.1676, -0.1725, -0.1676, -0.1588, -0.2367, -0.2511, -0.2367, -0.2973, -0.1428, -0.2374, -0.1676, -0.2511, -0.2367, -0.3365, -0.2013, -0.3432, -0.09693, -0.2973, -0.1428, -0.3365, -0.2013, -0.4018, -0.136, -0.3681, -0.03697, -0.3432, -0.09693, -0.4018, -0.136, -0.4371, -0.05071, -0.3681, 0.02792, -0.3681, -0.03697, -0.4371, -0.05071, -0.4371, 0.04165, -0.3432, 0.08787, -0.3681, 0.02792, -0.4371, 0.04165, -0.4018, 0.127, -0.2973, 0.1338, -0.3432, 0.08787, -0.4018, 0.127, -0.3364, 0.1923, -0.2374, 0.1586, -0.2973, 0.1338, -0.3364, 0.1923, -0.2511, 0.2276, -0.1725, 0.1586, -0.2374, 0.1586, -0.2511, 0.2276, -0.1588, 0.2276, 0.4166, 0.9489, 0.3651, 0.9489, 0.3651, 1.124, 0.4166, 1.124, -0.04697, 0.9489, -0.09847, 0.9489, -0.09847, 1.124, -0.04697, 1.124, 0.2621, 0.9489, 0.2106, 0.9489, 0.2106, 1.124, 0.2621, 1.124, 0.1591, 0.9489, 0.1075, 0.9489, 0.1075, 1.124, 0.1591, 1.124, -0.3432, -0.09693, -0.4018, -0.136, -0.3365, -0.2013, -0.2973, -0.1428, 0.1075, 0.9489, 0.05604, 0.9489, 0.05604, 1.124, 0.1075, 1.124, -0.09847, 0.9489, -0.15, 0.9489, -0.15, 1.124, -0.09847, 1.124, -0.2374, 0.1586, -0.2511, 0.2276, -0.3364, 0.1923, -0.2973, 0.1338, 0.9535, -0.04418, 0.8882, -0.1095, 0.8029, -0.1448, 0.7105, -0.1448, 0.6252, -0.1095, 0.5599, -0.04418, 0.5245, 0.04115, 0.5245, 0.1335, 0.5599, 0.2188, 0.6252, 0.2841, 0.7105, 0.3195, 0.8029, 0.3195, 0.8882, 0.2841, 0.9535, 0.2188, 0.9888, 0.1335, 0.9888, 0.04114, -0.3432, 0.08787, -0.4018, 0.127, -0.4371, 0.04165, -0.3681, 0.02792, -0.1725, 0.1586, -0.2374, 0.1586, -0.2973, 0.1338, -0.3432, 0.08787, -0.3681, 0.02792, -0.3681, -0.03697, -0.3432, -0.09693, -0.2973, -0.1428, -0.2374, -0.1676, -0.1725, -0.1676, -0.1125, -0.1428, -0.06666, -0.09693, -0.04182, -0.03698, -0.04182, 0.02791, -0.06666, 0.08786, -0.1125, 0.1338, -0.2973, -0.1428, -0.3365, -0.2013, -0.2511, -0.2367, -0.2374, -0.1676, -0.2015, 0.9489, -0.253, 0.9489, -0.253, 1.124, -0.2015, 1.124, -0.2374, -0.1676, -0.2511, -0.2367, -0.1588, -0.2367, -0.1725, -0.1676, -0.06666, -0.09693, -0.008129, -0.136, 0.02722, -0.05072, -0.04182, -0.03698, -0.1125, 0.1338, -0.07343, 0.1923, -0.1588, 0.2276, -0.1725, 0.1586, -0.15, 0.9489, -0.2015, 0.9489, -0.2015, 1.124, -0.15, 1.124, -0.04182, 0.02791, 0.02722, 0.04164, -0.008123, 0.127, -0.06666, 0.08786, 0.3651, 0.9489, 0.3136, 0.9489, 0.3136, 1.124, 0.3651, 1.124, -0.04182, -0.03698, 0.02722, -0.05072, 0.02722, 0.04164, -0.04182, 0.02791, -0.3681, -0.03697, -0.4371, -0.05071, -0.4018, -0.136, -0.3432, -0.09693, -0.3045, 0.9489, -0.356, 0.9489, -0.356, 1.124, -0.3045, 1.124, 0.4681, 0.9489, 0.4166, 0.9489, 0.4166, 1.124, 0.4681, 1.124, -0.253, 0.9489, -0.3045, 0.9489, -0.3045, 1.124, -0.253, 1.124, -0.1725, 0.1586, -0.1588, 0.2276, -0.2511, 0.2276, -0.2374, 0.1586, 0.004536, 0.9489, -0.04697, 0.9489, -0.04697, 1.124, 0.004536, 1.124, -0.3681, 0.02792, -0.4371, 0.04165, -0.4371, -0.05071, -0.3681, -0.03697, 0.05604, 0.9489, 0.004536, 0.9489, 0.004536, 1.124, 0.05604, 1.124, -0.1725, -0.1676, -0.1588, -0.2367, -0.07344, -0.2014, -0.1125, -0.1428, 0.3136, 0.9489, 0.2621, 0.9489, 0.2621, 1.124, 0.3136, 1.124, -0.06666, 0.08786, -0.008123, 0.127, -0.07343, 0.1923, -0.1125, 0.1338, -0.2973, 0.1338, -0.3364, 0.1923, -0.4018, 0.127, -0.3432, 0.08787, -0.1125, -0.1428, -0.07344, -0.2014, -0.008129, -0.136, -0.06666, -0.09693, 0.2106, 0.9489, 0.1591, 0.9489, 0.1591, 1.124, 0.2106, 1.124, -0.432, 1.072, -0.436, 1.056, 0.4141, 1.051, 0.4161, 1.066, 0.4516, 1.285, 0.4497, 1.27, 1.309, 1.257, 1.312, 1.272, 0.4497, 1.27, 0.449, 1.255, 1.309, 1.242, 1.309, 1.257, 0.449, 1.255, 0.4497, 1.24, 1.309, 1.227, 1.309, 1.242, 0.4497, 1.24, 0.4517, 1.225, 1.312, 1.212, 1.309, 1.227, 0.4517, 1.225, 0.4547, 1.209, 1.315, 1.197, 1.312, 1.212, 0.4547, 1.209, 0.4582, 1.193, 1.318, 1.183, 1.315, 1.197, 0.4582, 1.193, 0.4618, 1.177, 1.321, 1.168, 1.318, 1.183, 0.4618, 1.177, 0.4647, 1.161, 1.323, 1.153, 1.321, 1.168, 0.4647, 1.161, 0.4665, 1.144, 1.324, 1.139, 1.323, 1.153, 0.4665, 1.144, 0.467, 1.128, 1.323, 1.125, 1.324, 1.139, 0.467, 1.128, 0.4662, 1.112, 1.322, 1.111, 1.323, 1.125, 0.4662, 1.112, 0.4641, 1.096, 1.32, 1.097, 1.322, 1.111, 0.4641, 1.096, 0.4612, 1.081, 1.318, 1.082, 1.32, 1.097, 0.4497, 1.24, 0.4358, 1.241, 0.4355, 1.256, 0.449, 1.255, 0.4612, 1.081, 0.4579, 1.066, 1.316, 1.067, 1.318, 1.082, 0.4579, 1.066, 0.4546, 1.051, 1.315, 1.051, 1.316, 1.067, -0.4334, -0.2988, -0.4302, -0.3001, -0.4268, -0.3001, -0.4236, -0.2988, -0.4212, -0.2964, -0.4199, -0.2933, -0.4199, -0.2898, -0.4212, -0.2867, -0.4237, -0.2843, -0.4268, -0.283, -0.4302, -0.283, -0.4334, -0.2843, -0.4358, -0.2867, -0.4371, -0.2899, -0.4371, -0.2933, -0.4358, -0.2964, -0.4496, 1.273, -0.4342, 1.274, -0.4356, 1.29, -0.4518, 1.285, -0.4492, 1.26, -0.4344, 1.26, -0.4342, 1.274, -0.4496, 1.273, -0.4511, 1.247, -0.4351, 1.245, -0.4344, 1.26, -0.4492, 1.26, -0.4533, 1.232, -0.4359, 1.231, -0.4351, 1.245, -0.4511, 1.247, -0.453, 1.217, -0.4368, 1.216, -0.4359, 1.231, -0.4533, 1.232, -0.4543, 1.202, -0.4367, 1.202, -0.4368, 1.216, -0.453, 1.217, -0.4525, 1.187, -0.4364, 1.188, -0.4367, 1.202, -0.4543, 1.202, -0.4523, 1.172, -0.4351, 1.173, -0.4364, 1.188, -0.4525, 1.187, -0.4493, 1.157, -0.4338, 1.159, -0.4351, 1.173, -0.4523, 1.172, -0.448, 1.143, -0.4321, 1.145, -0.4338, 1.159, -0.4493, 1.157, -0.4467, 1.129, -0.4306, 1.131, -0.4321, 1.145, -0.448, 1.143, -0.4457, 1.116, -0.4296, 1.116, -0.4306, 1.131, -0.4467, 1.129, -0.4454, 1.102, -0.4292, 1.102, -0.4296, 1.116, -0.4457, 1.116, -0.4461, 1.088, -0.4298, 1.087, -0.4292, 1.102, -0.4454, 1.102, -0.4471, 1.075, -0.432, 1.072, -0.4298, 1.087, -0.4461, 1.088, -0.4509, 1.063, -0.436, 1.056, -0.432, 1.072, -0.4471, 1.075, 0.4358, 1.241, 0.42, 1.241, 0.4201, 1.256, 0.4355, 1.256, 0.4317, 1.08, 0.418, 1.081, 0.4194, 1.096, 0.4335, 1.095, 0.4618, 1.177, 1.321, 1.168, 1.323, 1.153, 0.4647, 1.161, 0.4612, 1.081, 1.318, 1.082, 1.316, 1.067, 0.4579, 1.066, 1.33, 1.215, 1.318, 1.213, 1.315, 1.227, 1.328, 1.229, -0.432, 1.072, 0.4161, 1.066, 0.4141, 1.051, -0.436, 1.056, 0.4582, 1.193, 1.318, 1.183, 1.321, 1.168, 0.4618, 1.177, 0.4579, 1.066, 1.316, 1.067, 1.315, 1.051, 0.4546, 1.051, 1.334, 1.067, 1.322, 1.067, 1.323, 1.081, 1.336, 1.08, 0.467, 1.128, 0.4519, 1.127, 0.4512, 1.144, 0.4665, 1.144, 0.4497, 1.24, 1.309, 1.227, 1.312, 1.212, 0.4517, 1.225, 0.4662, 1.112, 1.322, 1.111, 1.32, 1.097, 0.4641, 1.096, 1.327, 1.169, 1.321, 1.168, 1.318, 1.183, 1.324, 1.184, 0.4255, 1.194, 0.4105, 1.193, 0.4082, 1.209, 0.4229, 1.21, 0.443, 1.194, 0.4255, 1.194, 0.4229, 1.21, 0.4399, 1.21, 0.4647, 1.161, 1.323, 1.153, 1.324, 1.139, 0.4665, 1.144, 0.4547, 1.209, 1.315, 1.197, 1.318, 1.183, 0.4582, 1.193, 0.4516, 1.285, 0.4382, 1.285, 0.4408, 1.3, 0.4546, 1.3, 0.4345, 1.111, 0.42, 1.112, 0.4196, 1.128, 0.4345, 1.127, 0.4517, 1.225, 1.312, 1.212, 1.315, 1.197, 0.4547, 1.209, 0.4641, 1.096, 1.32, 1.097, 1.318, 1.082, 0.4612, 1.081, 1.344, 1.139, 1.33, 1.139, 1.329, 1.154, 1.344, 1.155, 0.4492, 1.161, 0.4312, 1.16, 0.4285, 1.177, 0.4463, 1.177, 0.449, 1.255, 1.309, 1.242, 1.309, 1.227, 0.4497, 1.24, -0.4334, -0.2988, -0.4358, -0.2964, -0.4371, -0.2933, -0.4371, -0.2899, -0.4358, -0.2867, -0.4334, -0.2843, -0.4302, -0.283, -0.4268, -0.283, -0.4237, -0.2843, -0.4212, -0.2867, -0.4199, -0.2898, -0.4199, -0.2933, -0.4212, -0.2964, -0.4236, -0.2988, -0.4268, -0.3001, -0.4302, -0.3001, 1.326, 1.096, 1.32, 1.097, 1.322, 1.111, 1.328, 1.11, 0.4547, 1.209, 0.4399, 1.21, 0.4374, 1.225, 0.4517, 1.225, 0.4516, 1.285, 1.312, 1.272, 1.309, 1.257, 0.4497, 1.27, 0.4665, 1.144, 1.324, 1.139, 1.323, 1.125, 0.467, 1.128, 0.4612, 1.081, 0.4474, 1.08, 0.4498, 1.095, 0.4641, 1.096, 0.4211, 1.271, 0.4077, 1.27, 0.4095, 1.285, 0.4229, 1.285, 0.4579, 1.066, 0.4445, 1.065, 0.4474, 1.08, 0.4612, 1.081, 0.467, 1.128, 1.323, 1.125, 1.322, 1.111, 0.4662, 1.112, 0.4497, 1.27, 1.309, 1.257, 1.309, 1.242, 0.449, 1.255, -0.435, -0.1908, -0.4311, -0.1947, -0.426, -0.1968, -0.4205, -0.1968, -0.4154, -0.1947, -0.4115, -0.1908, -0.4094, -0.1857, -0.4094, -0.1802, -0.4115, -0.1751, -0.4154, -0.1712, -0.4205, -0.1691, -0.426, -0.1691, -0.4311, -0.1712, -0.435, -0.1751, -0.4371, -0.1802, -0.4371, -0.1857, -0.4496, 1.273, -0.4518, 1.285, -0.4356, 1.29, -0.4342, 1.274, -0.4367, 1.202, -0.4364, 1.188, 0.4105, 1.193, 0.4082, 1.209, 0.4334, 1.144, 0.4181, 1.144, 0.4159, 1.16, 0.4312, 1.16, 1.328, 1.11, 1.322, 1.111, 1.323, 1.125, 1.329, 1.124, -0.4344, 1.26, -0.4351, 1.245, 0.4066, 1.255, 0.4077, 1.27, -0.4306, 1.131, -0.4296, 1.116, 0.42, 1.112, 0.4196, 1.128, 1.315, 1.256, 1.309, 1.257, 1.312, 1.272, 1.318, 1.271, 1.324, 1.184, 1.318, 1.183, 1.315, 1.197, 1.321, 1.198, -0.4364, 1.188, -0.4351, 1.173, 0.4132, 1.176, 0.4105, 1.193, -0.4342, 1.274, -0.4344, 1.26, 0.4077, 1.27, 0.4095, 1.285, 1.33, 1.267, 1.318, 1.271, 1.324, 1.285, 1.335, 1.278, 1.343, 1.123, 1.329, 1.124, 1.33, 1.139, 1.344, 1.139, -0.4351, 1.245, -0.4359, 1.231, 0.4062, 1.24, 0.4066, 1.255, -0.4296, 1.116, -0.4292, 1.102, 0.4194, 1.096, 0.42, 1.112, -0.4492, 1.26, -0.4496, 1.273, -0.4342, 1.274, -0.4344, 1.26, -0.4351, 1.173, -0.4338, 1.159, 0.4159, 1.16, 0.4132, 1.176, 1.334, 1.054, 1.321, 1.052, 1.322, 1.067, 1.334, 1.067, 1.333, 1.201, 1.321, 1.198, 1.318, 1.213, 1.33, 1.215, -0.4359, 1.231, -0.4368, 1.216, 0.4068, 1.225, 0.4062, 1.24, -0.4292, 1.102, -0.4298, 1.087, 0.418, 1.081, 0.4194, 1.096, 0.4474, 1.08, 0.4317, 1.08, 0.4335, 1.095, 0.4498, 1.095, -0.4338, 1.159, -0.4321, 1.145, 0.4181, 1.144, 0.4159, 1.16, 0.4363, 1.271, 0.4211, 1.271, 0.4229, 1.285, 0.4382, 1.285, 0.421, 1.225, 0.4068, 1.225, 0.4062, 1.24, 0.42, 1.241, 0.4514, 1.111, 0.4345, 1.111, 0.4345, 1.127, 0.4519, 1.127, -0.4368, 1.216, -0.4367, 1.202, 0.4082, 1.209, 0.4068, 1.225, -0.4298, 1.087, -0.432, 1.072, 0.4161, 1.066, 0.418, 1.081, -0.4356, 1.29, -0.4342, 1.274, 0.4095, 1.285, 0.4115, 1.3, 0.4647, 1.161, 0.4492, 1.161, 0.4463, 1.177, 0.4618, 1.177, -0.4321, 1.145, -0.4306, 1.131, 0.4196, 1.128, 0.4181, 1.144, 1.318, 1.271, 1.324, 1.285, 1.318, 1.288, 1.312, 1.272, 1.315, 1.256, 1.318, 1.271, 1.312, 1.272, 1.309, 1.257, 1.315, 1.242, 1.315, 1.256, 1.309, 1.257, 1.309, 1.242, 1.315, 1.227, 1.315, 1.242, 1.309, 1.242, 1.309, 1.227, 1.318, 1.213, 1.315, 1.227, 1.309, 1.227, 1.312, 1.212, 1.321, 1.198, 1.318, 1.213, 1.312, 1.212, 1.315, 1.197, 1.324, 1.184, 1.321, 1.198, 1.315, 1.197, 1.318, 1.183, 1.327, 1.169, 1.324, 1.184, 1.318, 1.183, 1.321, 1.168, 1.329, 1.154, 1.327, 1.169, 1.321, 1.168, 1.323, 1.153, 1.33, 1.139, 1.329, 1.154, 1.323, 1.153, 1.324, 1.139, 1.329, 1.124, 1.33, 1.139, 1.324, 1.139, 1.323, 1.125, 1.328, 1.11, 1.329, 1.124, 1.323, 1.125, 1.322, 1.111, 1.326, 1.096, 1.328, 1.11, 1.322, 1.111, 1.32, 1.097, 1.323, 1.081, 1.326, 1.096, 1.32, 1.097, 1.318, 1.082, 1.322, 1.067, 1.323, 1.081, 1.318, 1.082, 1.316, 1.067, 1.321, 1.052, 1.322, 1.067, 1.316, 1.067, 1.315, 1.051, 1.334, 1.054, 1.334, 1.067, 1.322, 1.067, 1.321, 1.052, 1.334, 1.067, 1.336, 1.08, 1.323, 1.081, 1.322, 1.067, 1.336, 1.08, 1.339, 1.094, 1.326, 1.096, 1.323, 1.081, 1.339, 1.094, 1.341, 1.109, 1.328, 1.11, 1.326, 1.096, 1.341, 1.109, 1.343, 1.123, 1.329, 1.124, 1.328, 1.11, 1.343, 1.123, 1.344, 1.139, 1.33, 1.139, 1.329, 1.124, 1.344, 1.139, 1.344, 1.155, 1.329, 1.154, 1.33, 1.139, 1.344, 1.155, 1.343, 1.172, 1.327, 1.169, 1.329, 1.154, 1.343, 1.172, 1.338, 1.187, 1.324, 1.184, 1.327, 1.169, 1.338, 1.187, 1.333, 1.201, 1.321, 1.198, 1.324, 1.184, 1.333, 1.201, 1.33, 1.215, 1.318, 1.213, 1.321, 1.198, 1.33, 1.215, 1.328, 1.229, 1.315, 1.227, 1.318, 1.213, 1.328, 1.229, 1.328, 1.242, 1.315, 1.242, 1.315, 1.227, 1.328, 1.242, 1.327, 1.255, 1.315, 1.256, 1.315, 1.242, 1.327, 1.255, 1.33, 1.267, 1.318, 1.271, 1.315, 1.256, 1.33, 1.267, 1.335, 1.278, 1.324, 1.285, 1.318, 1.271, -0.4525, 1.187, -0.4543, 1.202, -0.4367, 1.202, -0.4364, 1.188, -0.4523, 1.172, -0.4525, 1.187, -0.4364, 1.188, -0.4351, 1.173, -0.4454, 1.102, -0.4457, 1.116, -0.4296, 1.116, -0.4292, 1.102, -0.435, -0.1908, -0.4371, -0.1857, -0.4371, -0.1802, -0.435, -0.1751, -0.4311, -0.1712, -0.426, -0.1691, -0.4205, -0.1691, -0.4154, -0.1712, -0.4115, -0.1751, -0.4094, -0.1802, -0.4094, -0.1857, -0.4115, -0.1908, -0.4154, -0.1947, -0.4205, -0.1968, -0.426, -0.1968, -0.4311, -0.1947, -0.4306, 1.131, 0.4196, 1.128, 0.42, 1.112, -0.4296, 1.116, -0.4351, 1.173, 0.4132, 1.176, 0.4159, 1.16, -0.4338, 1.159, -0.4368, 1.216, 0.4068, 1.225, 0.4082, 1.209, -0.4367, 1.202, -0.4298, 1.087, 0.418, 1.081, 0.4161, 1.066, -0.432, 1.072, -0.4321, 1.145, 0.4181, 1.144, 0.4196, 1.128, -0.4306, 1.131, -0.4359, 1.231, 0.4062, 1.24, 0.4068, 1.225, -0.4368, 1.216, -0.4342, 1.274, 0.4095, 1.285, 0.4077, 1.27, -0.4344, 1.26, -0.4367, 1.202, 0.4082, 1.209, 0.4105, 1.193, -0.4364, 1.188, -0.4461, 1.088, -0.4454, 1.102, -0.4292, 1.102, -0.4298, 1.087, -0.448, 1.143, -0.4493, 1.157, -0.4338, 1.159, -0.4321, 1.145, -0.4543, 1.202, -0.453, 1.217, -0.4368, 1.216, -0.4367, 1.202, -0.4533, 1.232, -0.4511, 1.247, -0.4351, 1.245, -0.4359, 1.231, -0.4511, 1.247, -0.4492, 1.26, -0.4344, 1.26, -0.4351, 1.245, 1.318, 1.213, 1.312, 1.212, 1.309, 1.227, 1.315, 1.227, -0.4493, 1.157, -0.4523, 1.172, -0.4351, 1.173, -0.4338, 1.159, -0.4457, 1.116, -0.4467, 1.129, -0.4306, 1.131, -0.4296, 1.116, -0.4509, 1.063, -0.4471, 1.075, -0.432, 1.072, -0.436, 1.056, -0.4364, 1.188, 0.4105, 1.193, 0.4132, 1.176, -0.4351, 1.173, -0.4296, 1.116, 0.42, 1.112, 0.4194, 1.096, -0.4292, 1.102, -0.4338, 1.159, 0.4159, 1.16, 0.4181, 1.144, -0.4321, 1.145, -0.4356, 1.29, 0.4115, 1.3, 0.4095, 1.285, -0.4342, 1.274, 1.318, 1.271, 1.312, 1.272, 1.318, 1.288, 1.324, 1.285, -0.4292, 1.102, 0.4194, 1.096, 0.418, 1.081, -0.4298, 1.087, -0.4351, 1.245, 0.4066, 1.255, 0.4062, 1.24, -0.4359, 1.231, -0.4344, 1.26, 0.4077, 1.27, 0.4066, 1.255, -0.4351, 1.245, -0.4471, 1.075, -0.4461, 1.088, -0.4298, 1.087, -0.432, 1.072, -0.4467, 1.129, -0.448, 1.143, -0.4321, 1.145, -0.4306, 1.131, -0.453, 1.217, -0.4533, 1.232, -0.4359, 1.231, -0.4368, 1.216, 0.4516, 1.285, 0.4546, 1.3, 0.4408, 1.3, 0.4382, 1.285, 0.4382, 1.285, 0.4408, 1.3, 0.4251, 1.3, 0.4229, 1.285, 0.4229, 1.285, 0.4251, 1.3, 0.4115, 1.3, 0.4095, 1.285, 0.4497, 1.27, 0.4516, 1.285, 0.4382, 1.285, 0.4363, 1.271, 0.4363, 1.271, 0.4382, 1.285, 0.4229, 1.285, 0.4211, 1.271, 0.4211, 1.271, 0.4229, 1.285, 0.4095, 1.285, 0.4077, 1.27, 0.449, 1.255, 0.4497, 1.27, 0.4363, 1.271, 0.4355, 1.256, 0.4355, 1.256, 0.4363, 1.271, 0.4211, 1.271, 0.4201, 1.256, 0.4201, 1.256, 0.4211, 1.271, 0.4077, 1.27, 0.4066, 1.255, 0.4497, 1.24, 0.449, 1.255, 0.4355, 1.256, 0.4358, 1.241, 0.4358, 1.241, 0.4355, 1.256, 0.4201, 1.256, 0.42, 1.241, 0.42, 1.241, 0.4201, 1.256, 0.4066, 1.255, 0.4062, 1.24, 0.4517, 1.225, 0.4497, 1.24, 0.4358, 1.241, 0.4374, 1.225, 0.4374, 1.225, 0.4358, 1.241, 0.42, 1.241, 0.421, 1.225, 0.421, 1.225, 0.42, 1.241, 0.4062, 1.24, 0.4068, 1.225, 0.4547, 1.209, 0.4517, 1.225, 0.4374, 1.225, 0.4399, 1.21, 0.4399, 1.21, 0.4374, 1.225, 0.421, 1.225, 0.4229, 1.21, 0.4229, 1.21, 0.421, 1.225, 0.4068, 1.225, 0.4082, 1.209, 0.4582, 1.193, 0.4547, 1.209, 0.4399, 1.21, 0.443, 1.194, 0.443, 1.194, 0.4399, 1.21, 0.4229, 1.21, 0.4255, 1.194, 0.4255, 1.194, 0.4229, 1.21, 0.4082, 1.209, 0.4105, 1.193, 0.4618, 1.177, 0.4582, 1.193, 0.443, 1.194, 0.4463, 1.177, 0.4463, 1.177, 0.443, 1.194, 0.4255, 1.194, 0.4285, 1.177, 0.4285, 1.177, 0.4255, 1.194, 0.4105, 1.193, 0.4132, 1.176, 0.4647, 1.161, 0.4618, 1.177, 0.4463, 1.177, 0.4492, 1.161, 0.4492, 1.161, 0.4463, 1.177, 0.4285, 1.177, 0.4312, 1.16, 0.4312, 1.16, 0.4285, 1.177, 0.4132, 1.176, 0.4159, 1.16, 0.4665, 1.144, 0.4647, 1.161, 0.4492, 1.161, 0.4512, 1.144, 0.4512, 1.144, 0.4492, 1.161, 0.4312, 1.16, 0.4334, 1.144, 0.4334, 1.144, 0.4312, 1.16, 0.4159, 1.16, 0.4181, 1.144, 0.467, 1.128, 0.4665, 1.144, 0.4512, 1.144, 0.4519, 1.127, 0.4519, 1.127, 0.4512, 1.144, 0.4334, 1.144, 0.4345, 1.127, 0.4345, 1.127, 0.4334, 1.144, 0.4181, 1.144, 0.4196, 1.128, 0.4662, 1.112, 0.467, 1.128, 0.4519, 1.127, 0.4514, 1.111, 0.4514, 1.111, 0.4519, 1.127, 0.4345, 1.127, 0.4345, 1.111, 0.4345, 1.111, 0.4345, 1.127, 0.4196, 1.128, 0.42, 1.112, 0.4641, 1.096, 0.4662, 1.112, 0.4514, 1.111, 0.4498, 1.095, 0.4498, 1.095, 0.4514, 1.111, 0.4345, 1.111, 0.4335, 1.095, 0.4335, 1.095, 0.4345, 1.111, 0.42, 1.112, 0.4194, 1.096, 0.4612, 1.081, 0.4641, 1.096, 0.4498, 1.095, 0.4474, 1.08, 0.4474, 1.08, 0.4498, 1.095, 0.4335, 1.095, 0.4317, 1.08, 0.4317, 1.08, 0.4335, 1.095, 0.4194, 1.096, 0.418, 1.081, 0.4579, 1.066, 0.4612, 1.081, 0.4474, 1.08, 0.4445, 1.065, 0.4445, 1.065, 0.4474, 1.08, 0.4317, 1.08, 0.4294, 1.065, 0.4294, 1.065, 0.4317, 1.08, 0.418, 1.081, 0.4161, 1.066, 0.4546, 1.051, 0.4579, 1.066, 0.4445, 1.065, 0.4418, 1.051, 0.4418, 1.051, 0.4445, 1.065, 0.4294, 1.065, 0.4271, 1.051, 0.4271, 1.051, 0.4294, 1.065, 0.4161, 1.066, 0.4141, 1.051, 0.4546, 1.3, 0.4516, 1.285, 1.312, 1.272, 1.318, 1.288, 1.321, 1.198, 1.315, 1.197, 1.312, 1.212, 1.318, 1.213, 1.315, 1.227, 1.309, 1.227, 1.309, 1.242, 1.315, 1.242, 1.329, 1.124, 1.323, 1.125, 1.324, 1.139, 1.33, 1.139, 1.33, 1.139, 1.324, 1.139, 1.323, 1.153, 1.329, 1.154, 1.329, 1.154, 1.323, 1.153, 1.321, 1.168, 1.327, 1.169, 1.322, 1.067, 1.316, 1.067, 1.318, 1.082, 1.323, 1.081, 1.321, 1.052, 1.315, 1.051, 1.316, 1.067, 1.322, 1.067, 1.323, 1.081, 1.318, 1.082, 1.32, 1.097, 1.326, 1.096, 1.341, 1.109, 1.328, 1.11, 1.329, 1.124, 1.343, 1.123, 1.339, 1.094, 1.326, 1.096, 1.328, 1.11, 1.341, 1.109, 1.336, 1.08, 1.323, 1.081, 1.326, 1.096, 1.339, 1.094, 1.338, 1.187, 1.324, 1.184, 1.321, 1.198, 1.333, 1.201, 1.343, 1.172, 1.327, 1.169, 1.324, 1.184, 1.338, 1.187, 1.344, 1.155, 1.329, 1.154, 1.327, 1.169, 1.343, 1.172, 1.328, 1.242, 1.315, 1.242, 1.315, 1.256, 1.327, 1.255, 1.327, 1.255, 1.315, 1.256, 1.318, 1.271, 1.33, 1.267, 1.328, 1.229, 1.315, 1.227, 1.315, 1.242, 1.328, 1.242, 0.4229, 1.285, 0.4095, 1.285, 0.4115, 1.3, 0.4251, 1.3, 0.4497, 1.27, 0.4363, 1.271, 0.4382, 1.285, 0.4516, 1.285, 0.4382, 1.285, 0.4229, 1.285, 0.4251, 1.3, 0.4408, 1.3, 0.4201, 1.256, 0.4066, 1.255, 0.4077, 1.27, 0.4211, 1.271, 0.4355, 1.256, 0.4201, 1.256, 0.4211, 1.271, 0.4363, 1.271, 0.449, 1.255, 0.4355, 1.256, 0.4363, 1.271, 0.4497, 1.27, 0.4374, 1.225, 0.421, 1.225, 0.42, 1.241, 0.4358, 1.241, 0.4517, 1.225, 0.4374, 1.225, 0.4358, 1.241, 0.4497, 1.24, 0.42, 1.241, 0.4062, 1.24, 0.4066, 1.255, 0.4201, 1.256, 0.4582, 1.193, 0.443, 1.194, 0.4399, 1.21, 0.4547, 1.209, 0.4229, 1.21, 0.4082, 1.209, 0.4068, 1.225, 0.421, 1.225, 0.4399, 1.21, 0.4229, 1.21, 0.421, 1.225, 0.4374, 1.225, 0.4285, 1.177, 0.4132, 1.176, 0.4105, 1.193, 0.4255, 1.194, 0.4463, 1.177, 0.4285, 1.177, 0.4255, 1.194, 0.443, 1.194, 0.4618, 1.177, 0.4463, 1.177, 0.443, 1.194, 0.4582, 1.193, 0.4512, 1.144, 0.4334, 1.144, 0.4312, 1.16, 0.4492, 1.161, 0.4665, 1.144, 0.4512, 1.144, 0.4492, 1.161, 0.4647, 1.161, 0.4312, 1.16, 0.4159, 1.16, 0.4132, 1.176, 0.4285, 1.177, 0.4662, 1.112, 0.4514, 1.111, 0.4519, 1.127, 0.467, 1.128, 0.4345, 1.127, 0.4196, 1.128, 0.4181, 1.144, 0.4334, 1.144, 0.4519, 1.127, 0.4345, 1.127, 0.4334, 1.144, 0.4512, 1.144, 0.4335, 1.095, 0.4194, 1.096, 0.42, 1.112, 0.4345, 1.111, 0.4498, 1.095, 0.4335, 1.095, 0.4345, 1.111, 0.4514, 1.111, 0.4641, 1.096, 0.4498, 1.095, 0.4514, 1.111, 0.4662, 1.112, 0.4271, 1.051, 0.4141, 1.051, 0.4161, 1.066, 0.4294, 1.065, 0.4418, 1.051, 0.4271, 1.051, 0.4294, 1.065, 0.4445, 1.065, 0.4294, 1.065, 0.4161, 1.066, 0.418, 1.081, 0.4317, 1.08, 0.4546, 1.3, 1.318, 1.288, 1.312, 1.272, 0.4516, 1.285, 0.4546, 1.051, 0.4418, 1.051, 0.4445, 1.065, 0.4579, 1.066, 0.4445, 1.065, 0.4294, 1.065, 0.4317, 1.08, 0.4474, 1.08, 1.315, 1.242, 1.309, 1.242, 1.309, 1.257, 1.315, 1.256])
me_cylinder_001.materials.append(mat_beech_wood)
me_cylinder_001.use_remesh_preserve_volume = False
me_cylinder_001.use_remesh_preserve_attributes = False
me_cylinder_001.use_mirror_vertex_groups = False
me_cylinder_001.update()

# ---- objects
ob_urban_chair = bpy.data.objects.new('Urban Chair', None)
ob_table2 = bpy.data.objects.new('table2', me_mesh_036)
ob_table1 = bpy.data.objects.new('table1', me_mesh_037)
ob_support = bpy.data.objects.new('Support', me_cube)
ob_legs = bpy.data.objects.new('Legs', me_cylinder_001)

# ---- transforms, parenting, visibility, modifiers, constraints
ob_urban_chair.location = (0.0, 0.0, 0.0)
ob_urban_chair.empty_display_size = 0.5
ob_urban_chair.lineart.crease_threshold = 0.0
ob_table2.parent = ob_urban_chair
ob_table2.matrix_parent_inverse = Matrix(((1.0, -0.0, 0.0, 2.43e-16), (-0.0, 1.0, -0.0, -0.7899), (0.0, -0.0, 1.0, 0.001119), (-0.0, 0.0, -0.0, 1.0)))
ob_table2.location = (-3.15e-16, 1.015, 0.5191)
ob_table2.rotation_euler = (1.431, -3.716e-17, 2.092e-18)
ob_table2.scale = (0.05925, 0.05925, 0.05925)
ob_table2.lineart.crease_threshold = 0.0
_m = ob_table2.modifiers.new('Solidify', 'SOLIDIFY')
_m.thickness = 0.2455
_m.use_even_offset = True
_m.use_quality_normals = True
_m.nonmanifold_thickness_mode = 'FIXED'
_m.nonmanifold_merge_threshold = 0.0003
_m = ob_table2.modifiers.new('Bevel', 'BEVEL')
_m.width = 0.04063
_m.width_pct = 0.04063
_m.segments = 3
_m.use_clamp_overlap = False
_m.profile = 0.7
_m.miter_outer = 'MITER_ARC'
_m = ob_table2.modifiers.new('Subdivision', 'SUBSURF')
_m.uv_smooth = 'PRESERVE_CORNERS'
_m.show_only_control_edges = False
_m = ob_table2.modifiers.new('Auto Smooth', 'NODES')
_m.node_group = ng_auto_smooth
_gi = [s.identifier for s in ng_auto_smooth.interface.items_tree if s.item_type == 'SOCKET' and s.in_out == 'INPUT']
_m[_gi[1]] = 1.047  # Angle
ob_table1.parent = ob_urban_chair
ob_table1.matrix_parent_inverse = Matrix(((1.0, -0.0, 0.0, 2.43e-16), (-0.0, 1.0, -0.0, -0.7899), (0.0, -0.0, 1.0, 0.001119), (-0.0, 0.0, -0.0, 1.0)))
ob_table1.location = (-2.286e-16, 0.7458, 0.3065)
ob_table1.scale = (0.07514, 0.07514, 0.07514)
ob_table1.lineart.crease_threshold = 0.0
_m = ob_table1.modifiers.new('Solidify', 'SOLIDIFY')
_m.thickness = -0.1821
_m.use_even_offset = True
_m.use_quality_normals = True
_m.nonmanifold_thickness_mode = 'FIXED'
_m.nonmanifold_merge_threshold = 0.0003
_m = ob_table1.modifiers.new('Bevel', 'BEVEL')
_m.width = 0.01078
_m.width_pct = 0.01078
_m.segments = 3
_m.use_clamp_overlap = False
_m.profile = 0.7
_m.miter_outer = 'MITER_ARC'
_m = ob_table1.modifiers.new('Subdivision', 'SUBSURF')
_m.uv_smooth = 'PRESERVE_CORNERS'
_m.show_only_control_edges = False
_m = ob_table1.modifiers.new('Auto Smooth', 'NODES')
_m.node_group = ng_auto_smooth
_gi = [s.identifier for s in ng_auto_smooth.interface.items_tree if s.item_type == 'SOCKET' and s.in_out == 'INPUT']
_m[_gi[1]] = 0.5236  # Angle
ob_support.parent = ob_urban_chair
ob_support.matrix_parent_inverse = Matrix(((1.0, -0.0, 0.0, 2.43e-16), (-0.0, 1.0, -0.0, -0.7899), (0.0, -0.0, 1.0, 0.001119), (-0.0, 0.0, -0.0, 1.0)))
ob_support.location = (-2.286e-16, 0.6373, 0.3032)
ob_support.scale = (0.05925, 0.05925, 0.05925)
ob_support.show_all_edges = True
ob_support.lineart.crease_threshold = 0.0
_m = ob_support.modifiers.new('Solidify', 'SOLIDIFY')
_m.thickness = 0.1576
_m.use_even_offset = True
_m.use_quality_normals = True
_m.nonmanifold_thickness_mode = 'FIXED'
_m.nonmanifold_merge_threshold = 0.0003
_m = ob_support.modifiers.new('Bevel', 'BEVEL')
_m.width = 0.02317
_m.width_pct = 0.02317
_m.segments = 3
_m.use_clamp_overlap = False
_m.profile = 0.7
_m.miter_outer = 'MITER_ARC'
_m = ob_support.modifiers.new('Auto Smooth', 'NODES')
_m.node_group = ng_auto_smooth
_gi = [s.identifier for s in ng_auto_smooth.interface.items_tree if s.item_type == 'SOCKET' and s.in_out == 'INPUT']
_m[_gi[1]] = 1.047  # Angle
ob_legs.parent = ob_urban_chair
ob_legs.matrix_parent_inverse = Matrix(((1.0, -0.0, 0.0, 2.43e-16), (-0.0, 1.0, -0.0, -0.7899), (0.0, -0.0, 1.0, 0.001119), (-0.0, 0.0, -0.0, 1.0)))
ob_legs.location = (-2.286e-16, 0.7614, 0.2661)
ob_legs.scale = (0.05925, 0.05925, 0.05925)
ob_legs.lineart.crease_threshold = 0.0
_m = ob_legs.modifiers.new('Auto Smooth', 'NODES')
_m.node_group = ng_auto_smooth
_gi = [s.identifier for s in ng_auto_smooth.interface.items_tree if s.item_type == 'SOCKET' and s.in_out == 'INPUT']
_m[_gi[1]] = 1.047  # Angle

# ---- collection membership
scene.collection.objects.link(ob_urban_chair)
scene.collection.objects.link(ob_table2)
scene.collection.objects.link(ob_table1)
scene.collection.objects.link(ob_support)
scene.collection.objects.link(ob_legs)
col_urban_chair.objects.link(ob_urban_chair)
col_urban_chair.objects.link(ob_table2)
col_urban_chair.objects.link(ob_table1)
col_urban_chair.objects.link(ob_support)
col_urban_chair.objects.link(ob_legs)

# ---- scene / render settings (as saved in the file)
scene.frame_start = 1; scene.frame_end = 250; scene.frame_set(1)
scene.render.engine = 'BLENDER_EEVEE_NEXT'
scene.render.image_settings.exr_codec = 'NONE'
scene.render.simplify_subdivision_render = 0
scene.render.simplify_child_particles_render = 0.0
scene.cycles.use_denoising = False
scene.cycles.samples = 128
scene.cycles.sampling_pattern = 'TABULATED_SOBOL'
scene.cycles.use_adaptive_sampling = False
scene.cycles.use_light_tree = False
scene.view_settings.view_transform = 'Filmic'
bpy.context.view_layer.update()

# ---- added for rendering (the .blend has no active camera and no usable light): camera, sun + grey world if the file has none
cam_auto = bpy.data.cameras.new('AutoCamera')
cam_auto.lens = 50.0
cam_auto.sensor_width = 36.0
cam_auto.clip_end = 1000.0
ob_auto_camera = bpy.data.objects.new('AutoCamera', cam_auto)
scene.collection.objects.link(ob_auto_camera)
ob_auto_camera.location = (0.921768, -1.07631, 1.08663)
ob_auto_camera.rotation_euler = (1.09748, -7.21219e-08, 0.694738)
scene.camera = ob_auto_camera
light_auto_sun = bpy.data.lights.new('AutoSun', 'SUN')
light_auto_sun.energy = 3.0
light_auto_sun.angle = 0.0523599
ob_auto_sun = bpy.data.objects.new('AutoSun', light_auto_sun)
scene.collection.objects.link(ob_auto_sun)
ob_auto_sun.rotation_euler = (0.872665, 0.174533, 0.523599)
if scene.world is None:
    world_auto = bpy.data.worlds.new('AutoWorld')
    world_auto.color = (0.3, 0.3, 0.3)
    scene.world = world_auto
bpy.context.view_layer.update()
